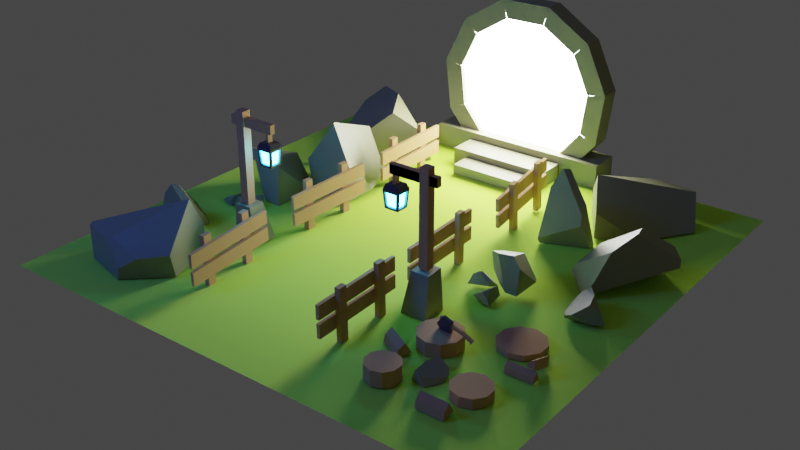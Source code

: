 # Source: portal.blend  (saved by Blender 3.6.11; exported with 4.5.12 LTS)
import bpy
from mathutils import Matrix  # noqa: F401  (used for matrix-valued properties, if any)

bpy.ops.wm.read_factory_settings(use_empty=True)
scene = bpy.context.scene
scene.name = 'Scene'

# ---- collections
col_others = bpy.data.collections.new('Others'); scene.collection.children.link(col_others)
col_fences = bpy.data.collections.new('Fences'); scene.collection.children.link(col_fences)
col_logs = bpy.data.collections.new('Logs'); scene.collection.children.link(col_logs)
col_floor = bpy.data.collections.new('Floor'); scene.collection.children.link(col_floor)
col_axe = bpy.data.collections.new('Axe'); scene.collection.children.link(col_axe)
col_polelights = bpy.data.collections.new('PoleLights'); scene.collection.children.link(col_polelights)
col_rocks = bpy.data.collections.new('Rocks'); scene.collection.children.link(col_rocks)
col_portal = bpy.data.collections.new('Portal'); scene.collection.children.link(col_portal)

# ---- materials (node trees are filled in below, after node groups)
mat_wood = bpy.data.materials.new('Wood')
mat_grass = bpy.data.materials.new('Grass')
mat_metal = bpy.data.materials.new('Metal')
mat_rock = bpy.data.materials.new('Rock')
mat_lampemissive = bpy.data.materials.new('LampEmissive')
mat_portal = bpy.data.materials.new('Portal')

# ---- material node trees
mat_wood.use_nodes = True; mat_wood.node_tree.nodes.clear()
_N = mat_wood.node_tree.nodes; _L = mat_wood.node_tree.links
n0 = _N.new('ShaderNodeBsdfPrincipled'); n0.name = 'Principled BSDF'; n0.location = (10, 300)
n0.distribution = 'GGX'
n0.subsurface_method = 'RANDOM_WALK_SKIN'
n0.inputs[0].default_value = (0.5173, 0.2885, 0.1016, 1.0)
n0.inputs[2].default_value = 1.0
n0.inputs[3].default_value = 1.45
n0.inputs[27].default_value = (0.0, 0.0, 0.0, 1.0)
n0.inputs[28].default_value = 1.0
n1 = _N.new('ShaderNodeOutputMaterial'); n1.name = 'Material Output'; n1.location = (300, 300)
_L.new(n0.outputs[0], n1.inputs[0])
n1.is_active_output = True
mat_grass.use_nodes = True; mat_grass.node_tree.nodes.clear()
_N = mat_grass.node_tree.nodes; _L = mat_grass.node_tree.links
n0 = _N.new('ShaderNodeBsdfPrincipled'); n0.name = 'Principled BSDF'; n0.location = (10, 300)
n0.distribution = 'GGX'
n0.subsurface_method = 'RANDOM_WALK_SKIN'
n0.inputs[0].default_value = (0.4814, 0.8412, 0.05408, 1.0)
n0.inputs[2].default_value = 1.0
n0.inputs[3].default_value = 1.45
n0.inputs[27].default_value = (0.0, 0.0, 0.0, 1.0)
n0.inputs[28].default_value = 1.0
n1 = _N.new('ShaderNodeOutputMaterial'); n1.name = 'Material Output'; n1.location = (300, 300)
_L.new(n0.outputs[0], n1.inputs[0])
n1.is_active_output = True
mat_metal.use_nodes = True; mat_metal.node_tree.nodes.clear()
_N = mat_metal.node_tree.nodes; _L = mat_metal.node_tree.links
n0 = _N.new('ShaderNodeBsdfPrincipled'); n0.name = 'Principled BSDF'; n0.location = (10, 300)
n0.distribution = 'GGX'
n0.subsurface_method = 'RANDOM_WALK_SKIN'
n0.inputs[0].default_value = (0.0578, 0.0578, 0.0578, 1.0)
n0.inputs[2].default_value = 0.1535
n0.inputs[3].default_value = 1.45
n0.inputs[27].default_value = (0.0, 0.0, 0.0, 1.0)
n0.inputs[28].default_value = 1.0
n1 = _N.new('ShaderNodeOutputMaterial'); n1.name = 'Material Output'; n1.location = (300, 300)
_L.new(n0.outputs[0], n1.inputs[0])
n1.is_active_output = True
mat_rock.use_nodes = True; mat_rock.node_tree.nodes.clear()
_N = mat_rock.node_tree.nodes; _L = mat_rock.node_tree.links
n0 = _N.new('ShaderNodeBsdfPrincipled'); n0.name = 'Principled BSDF'; n0.location = (10, 300)
n0.distribution = 'GGX'
n0.subsurface_method = 'RANDOM_WALK_SKIN'
n0.inputs[0].default_value = (0.2668, 0.2602, 0.1243, 1.0)
n0.inputs[3].default_value = 1.45
n0.inputs[27].default_value = (0.0, 0.0, 0.0, 1.0)
n0.inputs[28].default_value = 1.0
n1 = _N.new('ShaderNodeOutputMaterial'); n1.name = 'Material Output'; n1.location = (300, 300)
_L.new(n0.outputs[0], n1.inputs[0])
n1.is_active_output = True
mat_lampemissive.use_nodes = True; mat_lampemissive.node_tree.nodes.clear()
_N = mat_lampemissive.node_tree.nodes; _L = mat_lampemissive.node_tree.links
n0 = _N.new('ShaderNodeOutputMaterial'); n0.name = 'Material Output'; n0.location = (300, 300)
n1 = _N.new('ShaderNodeEmission'); n1.name = 'Emission'; n1.location = (10, 300)
n1.inputs[0].default_value = (0.02477, 0.3374, 1.0, 1.0)
n1.inputs[1].default_value = 80.0
_L.new(n1.outputs[0], n0.inputs[0])
n0.is_active_output = True
mat_portal.use_nodes = True; mat_portal.node_tree.nodes.clear()
_N = mat_portal.node_tree.nodes; _L = mat_portal.node_tree.links
n0 = _N.new('ShaderNodeOutputMaterial'); n0.name = 'Material Output'; n0.location = (300, 300)
n1 = _N.new('ShaderNodeEmission'); n1.name = 'Emission'; n1.location = (10, 300)
n1.inputs[1].default_value = 40.0
_L.new(n1.outputs[0], n0.inputs[0])
n0.is_active_output = True

# ---- world
world_world = bpy.data.worlds.new('World'); scene.world = world_world
world_world.use_nodes = True; world_world.node_tree.nodes.clear()
_N = world_world.node_tree.nodes; _L = world_world.node_tree.links
n0 = _N.new('ShaderNodeOutputWorld'); n0.name = 'World Output'; n0.location = (300, 300)
n1 = _N.new('ShaderNodeBackground'); n1.name = 'Background'; n1.location = (10, 300)
n1.inputs[0].default_value = (0.05088, 0.05088, 0.05088, 1.0)
_L.new(n1.outputs[0], n0.inputs[0])
n0.is_active_output = True
world_world.color = (0.05088, 0.05088, 0.05088)
world_world.use_sun_shadow = False
world_world.sun_shadow_jitter_overblur = 0.0

# ---- cameras
cam_camera = bpy.data.cameras.new('Camera')

# ---- lights
light_area = bpy.data.lights.new('Area', 'AREA')
light_area.color = (0.007856, 0.09509, 1.0)
light_area.transmission_factor = 0.0
light_area.energy = 267.0
light_area.shadow_maximum_resolution = 0.006
light_area.use_absolute_resolution = True
light_area.size = 1.758
light_area.size_y = 1.43

# ---- meshes
me_cube_025 = bpy.data.meshes.new('Cube.025')
me_cube_025.from_pydata([(-49.18, -47.56, 1.159), (-49.12, -48.27, -1.75), (-52.35, -44.74, 1.141), (-52.28, -45.45, -1.769), (-52.09, -47.65, 1.159), (-52.02, -48.36, -1.75), (-50.93, -27.95, 1.035), (-50.87, -28.66, -1.874), (-54.41, -1.338, -1.877), (-54.41, -1.545, 1.034), (-50.67, -30.86, 1.053), (-51.51, -1.443, -1.878), (-51.51, -1.65, 1.034), (-50.61, -31.56, -1.856), (-52.17, -8.544, -0.4043), (-52.15, -8.413, 0.3459), (-53.84, -28.04, 1.035), (-50.24, -8.614, -0.4044), (-50.22, -8.483, 0.3458), (-53.78, -28.75, -1.874), (-52.19, -8.712, -1.371), (-52.17, -8.581, -0.6211), (-53.58, -30.95, 1.053), (-50.26, -8.783, -1.371), (-50.24, -8.652, -0.6212), (-53.52, -31.66, -1.856), (-52.75, 15.03, -1.901), (-52.68, 15.53, 1.01), (-52.46, 17.93, -1.914), (-52.39, 18.44, 0.9968), (-49.85, 14.92, -1.901), (-49.77, 15.43, 1.01), (-49.55, 17.83, -1.914), (-49.48, 18.33, 0.9966), (-54.45, -1.673, -1.825), (-54.37, -1.165, 1.086), (-54.15, 1.232, -1.838), (-54.08, 1.74, 1.073), (-51.54, -1.779, -1.825), (-51.47, -1.271, 1.086), (-51.25, 1.126, -1.838), (-51.17, 1.634, 1.073), (-52.17, -8.544, -0.4043), (-52.15, -8.413, 0.3459), (-48.79, 24.73, -0.5556), (-48.77, 24.86, 0.1946), (-50.24, -8.614, -0.4044), (-50.22, -8.483, 0.3458), (-46.86, 24.66, -0.5557), (-46.84, 24.79, 0.1945), (-52.19, -8.712, -1.371), (-52.17, -8.581, -0.6211), (-48.82, 24.56, -1.523), (-48.8, 24.69, -0.7724), (-50.26, -8.783, -1.371), (-50.24, -8.652, -0.6212), (-46.89, 24.49, -1.523), (-46.87, 24.62, -0.7725), (-49.38, -45.36, -1.769), (-49.44, -44.65, 1.141), (-48.47, -54.93, -0.3179), (-48.49, -54.75, 0.4321), (-51.45, -21.65, -0.5284), (-51.46, -21.47, 0.2215), (-46.54, -54.87, -0.3179), (-49.51, -21.59, -0.5284), (-49.53, -21.41, 0.2215), (-48.45, -55.17, -1.285), (-48.47, -54.98, -0.5346), (-51.43, -21.89, -1.495), (-51.44, -21.71, -0.7452), (-46.52, -55.1, -1.285), (-49.49, -21.83, -1.495), (-49.51, -21.64, -0.7452), (-50.76, 43.22, 1.048), (-50.76, 43.22, -1.864), (-53.68, 46.13, 1.048), (-53.68, 46.13, -1.864), (-53.68, 43.22, 1.048), (-53.68, 43.22, -1.864), (-50.76, 62.87, 1.048), (-50.76, 62.87, -1.864), (-50.76, 59.96, 1.048), (-50.76, 59.96, -1.864), (-53.68, 62.87, 1.048), (-53.68, 62.87, -1.864), (-53.68, 59.96, 1.048), (-53.68, 59.96, -1.864), (-50.76, 46.13, -1.864), (-50.76, 46.13, 1.048), (-50.72, 36.2, -0.4749), (-50.72, 36.2, 0.2756), (-50.72, 69.55, -0.4749), (-50.72, 69.55, 0.2756), (-48.78, 36.2, -0.4749), (-48.78, 69.55, -0.4749), (-48.78, 69.55, 0.2756), (-50.72, 36.2, -1.442), (-50.72, 36.2, -0.6918), (-50.72, 69.55, -1.442), (-50.72, 69.55, -0.6918), (-48.78, 36.2, -1.442), (-48.78, 69.55, -1.442), (-48.78, 69.55, -0.6918), (38.81, 39.56, 1.165), (38.96, 38.19, -1.739), (38.5, 42.46, 1.129), (38.65, 41.09, -1.774), (34.27, 54.74, -1.943), (34.13, 56.11, 0.9605), (33.1, 65.27, -0.6789), (33.06, 65.63, 0.06946), (36.64, 32.09, -0.2717), (36.6, 32.44, 0.4767), (31.17, 65.2, -0.6789), (31.13, 65.55, 0.06946), (34.71, 32.01, -0.2717), (34.67, 32.37, 0.4767), (33.15, 64.82, -1.643), (33.11, 65.17, -0.8951), (36.69, 31.63, -1.236), (36.65, 31.99, -0.4879), (35.37, -7.88, -1.868), (31.22, 64.75, -1.643), (35.57, -7.918, 1.044), (31.18, 65.1, -0.8951), (33.82, 59.0, 0.925), (34.76, 31.56, -1.236), (33.97, 57.64, -1.978), (34.72, 31.91, -0.4879), (37.21, 11.82, -1.862), (37.03, 56.22, 0.9605), (37.41, 11.78, 1.049), (37.37, 8.905, -1.863), (37.18, 54.85, -1.943), (37.56, 8.867, 1.048), (36.73, 59.12, 0.925), (36.87, 57.75, -1.978), (35.91, 39.45, 1.165), (36.05, 38.08, -1.739), (33.83, -14.61, -0.6967), (34.3, 11.76, -1.861), (33.78, -14.6, -1.447), (34.5, 11.72, 1.051), (32.01, 18.72, -0.6843), (31.96, 18.73, -1.435), (35.77, -14.57, -0.6979), (35.72, -14.56, -1.448), (33.95, 18.76, -0.6855), (33.9, 18.77, -1.436), (33.9, -14.62, 0.2706), (33.85, -14.61, -0.4799), (32.08, 18.71, 0.283), (32.03, 18.72, -0.4675), (35.83, -14.59, 0.2694), (35.78, -14.58, -0.481), (34.01, 18.75, 0.2818), (33.96, 18.76, -0.4687), (34.65, 8.81, 1.05), (34.46, 8.848, -1.862), (38.12, -4.913, -1.869), (38.32, -4.951, 1.043), (38.28, -7.823, -1.87), (38.48, -7.861, 1.042), (34.93, -27.8, 1.012), (34.93, -28.21, -1.899), (37.84, -30.71, 1.022), (37.84, -31.12, -1.889), (37.84, -27.8, 1.012), (37.84, -28.21, -1.899), (34.93, -47.45, 1.083), (34.93, -47.86, -1.828), (34.93, -44.54, 1.073), (34.93, -44.95, -1.838), (37.84, -47.45, 1.083), (37.84, -47.86, -1.828), (37.84, -44.54, 1.073), (37.84, -44.95, -1.838), (34.93, -31.12, -1.889), (34.93, -30.71, 1.022), (34.88, -21.0, -0.5362), (34.88, -54.34, -0.4143), (34.88, -54.23, 0.336), (32.94, -21.0, -0.5362), (32.94, -20.89, 0.2141), (32.94, -54.34, -0.4143), (32.94, -54.23, 0.336), (34.88, -21.14, -1.503), (34.88, -54.48, -1.381), (34.88, -54.37, -0.6311), (32.94, -21.14, -1.503), (32.94, -21.03, -0.7531), (32.94, -54.48, -1.381), (32.94, -54.37, -0.6311), (35.21, -4.97, -1.867), (35.41, -5.008, 1.045), (35.74, 40.98, -1.774), (35.6, 42.35, 1.129), (-48.93, 36.2, 0.2638), (-48.78, 36.2, -0.6919), (-46.52, -55.1, -0.5291), (-46.54, -54.87, 0.4261), (34.88, -21.14, -0.7593), (34.88, -21.0, 0.193)], [], [(69, 72, 71, 67), (69, 70, 73, 72), (67, 68, 70, 69), (62, 65, 64, 60), (62, 63, 66, 65), (60, 61, 63, 62), (3, 58, 1, 5), (11, 12, 9, 8), (58, 59, 0, 1), (3, 2, 59, 58), (5, 4, 2, 3), (17, 18, 15, 14), (19, 7, 13, 25), (13, 10, 22, 25), (7, 6, 10, 13), (19, 16, 6, 7), (23, 24, 21, 20), (25, 22, 16, 19), (26, 27, 29, 28), (28, 29, 33, 32), (32, 33, 31, 30), (30, 31, 27, 26), (28, 32, 30, 26), (34, 35, 37, 36), (36, 37, 41, 40), (40, 41, 39, 38), (36, 40, 38, 34), (42, 43, 45, 44), (44, 45, 49, 48), (48, 49, 47, 46), (44, 48, 46, 42), (50, 51, 53, 52), (52, 53, 57, 56), (56, 57, 55, 54), (52, 56, 54, 50), (99, 102, 101, 97), (99, 100, 103, 102), (97, 98, 100, 99), (92, 95, 94, 90), (92, 93, 96, 95), (90, 91, 93, 92), (77, 88, 75, 79), (88, 89, 74, 75), (77, 76, 89, 88), (79, 78, 76, 77), (85, 81, 83, 87), (83, 82, 86, 87), (81, 80, 82, 83), (85, 84, 80, 81), (87, 86, 84, 85), (157, 156, 154, 155), (159, 158, 143, 141), (133, 159, 141, 130), (155, 154, 150, 151), (155, 151, 153, 157), (160, 161, 163, 162), (194, 195, 161, 160), (110, 111, 113, 112), (108, 109, 126, 128), (147, 142, 145, 149), (151, 150, 152, 153), (147, 146, 140, 142), (149, 148, 146, 147), (142, 140, 144, 145), (162, 122, 194, 160), (130, 132, 135, 133), (133, 135, 158, 159), (188, 192, 190, 187), (192, 193, 191, 190), (188, 189, 193, 192), (181, 185, 183, 180), (185, 186, 184, 183), (181, 182, 186, 185), (167, 178, 165, 169), (178, 179, 164, 165), (167, 166, 179, 178), (169, 168, 166, 167), (175, 171, 173, 177), (173, 172, 176, 177), (171, 170, 172, 173), (175, 174, 170, 171), (177, 176, 174, 175), (162, 163, 124, 122), (122, 124, 195, 194), (134, 108, 128, 137), (112, 113, 117, 116), (112, 116, 114, 110), (107, 106, 104, 105), (196, 197, 106, 107), (120, 127, 123, 118), (116, 117, 115, 114), (120, 121, 129, 127), (118, 119, 121, 120), (127, 129, 125, 123), (105, 139, 196, 107), (137, 136, 131, 134), (134, 131, 109, 108), (105, 104, 138, 139), (139, 138, 197, 196), (5, 1, 0, 4), (79, 75, 74, 78), (94, 95, 96, 198), (90, 94, 198, 91), (101, 102, 103, 199), (97, 101, 199, 98), (71, 72, 73, 200), (67, 71, 200, 68), (64, 65, 66, 201), (60, 64, 201, 61), (202, 189, 188, 187), (180, 203, 182, 181)])
_uv = me_cube_025.uv_layers.new(name='UVMap')
_uv.uv.foreach_set('vector', [0.125, 0.5, 0.375, 0.5, 0.375, 0.75, 0.125, 0.75, 0.375, 0.25, 0.625, 0.25, 0.625, 0.5, 0.375, 0.5, 0.375, 0.0, 0.625, 0.0, 0.625, 0.25, 0.375, 0.25, 0.125, 0.5, 0.375, 0.5, 0.375, 0.75, 0.125, 0.75, 0.375, 0.25, 0.625, 0.25, 0.625, 0.5, 0.375, 0.5, 0.375, 0.0, 0.625, 0.0, 0.625, 0.25, 0.375, 0.25, 0.125, 0.5, 0.375, 0.5, 0.375, 0.75, 0.125, 0.75, 0.375, 0.75, 0.625, 0.75, 0.625, 1.0, 0.375, 1.0, 0.375, 0.5, 0.625, 0.5, 0.625, 0.75, 0.375, 0.75, 0.375, 0.25, 0.625, 0.25, 0.625, 0.5, 0.375, 0.5, 0.375, 0.0, 0.625, 0.0, 0.625, 0.25, 0.375, 0.25, 0.375, 0.75, 0.625, 0.75, 0.625, 1.0, 0.375, 1.0, 0.125, 0.5, 0.375, 0.5, 0.375, 0.75, 0.125, 0.75, 0.375, 0.75, 0.625, 0.75, 0.625, 1.0, 0.375, 1.0, 0.375, 0.5, 0.625, 0.5, 0.625, 0.75, 0.375, 0.75, 0.375, 0.25, 0.625, 0.25, 0.625, 0.5, 0.375, 0.5, 0.375, 0.75, 0.625, 0.75, 0.625, 1.0, 0.375, 1.0, 0.375, 0.0, 0.625, 0.0, 0.625, 0.25, 0.375, 0.25, 0.375, 0.0, 0.625, 0.0, 0.625, 0.25, 0.375, 0.25, 0.375, 0.25, 0.625, 0.25, 0.625, 0.5, 0.375, 0.5, 0.375, 0.5, 0.625, 0.5, 0.625, 0.75, 0.375, 0.75, 0.375, 0.75, 0.625, 0.75, 0.625, 1.0, 0.375, 1.0, 0.125, 0.5, 0.375, 0.5, 0.375, 0.75, 0.125, 0.75, 0.375, 0.0, 0.625, 0.0, 0.625, 0.25, 0.375, 0.25, 0.375, 0.25, 0.625, 0.25, 0.625, 0.5, 0.375, 0.5, 0.375, 0.5, 0.625, 0.5, 0.625, 0.75, 0.375, 0.75, 0.125, 0.5, 0.375, 0.5, 0.375, 0.75, 0.125, 0.75, 0.375, 0.0, 0.625, 0.0, 0.625, 0.25, 0.375, 0.25, 0.375, 0.25, 0.625, 0.25, 0.625, 0.5, 0.375, 0.5, 0.375, 0.5, 0.625, 0.5, 0.625, 0.75, 0.375, 0.75, 0.125, 0.5, 0.375, 0.5, 0.375, 0.75, 0.125, 0.75, 0.375, 0.0, 0.625, 0.0, 0.625, 0.25, 0.375, 0.25, 0.375, 0.25, 0.625, 0.25, 0.625, 0.5, 0.375, 0.5, 0.375, 0.5, 0.625, 0.5, 0.625, 0.75, 0.375, 0.75, 0.125, 0.5, 0.375, 0.5, 0.375, 0.75, 0.125, 0.75, 0.125, 0.5, 0.375, 0.5, 0.375, 0.75, 0.125, 0.75, 0.375, 0.25, 0.625, 0.25, 0.625, 0.5, 0.375, 0.5, 0.375, 0.0, 0.625, 0.0, 0.625, 0.25, 0.375, 0.25, 0.125, 0.5, 0.375, 0.5, 0.375, 0.75, 0.125, 0.75, 0.375, 0.25, 0.625, 0.25, 0.625, 0.5, 0.375, 0.5, 0.375, 0.0, 0.625, 0.0, 0.625, 0.25, 0.375, 0.25, 0.125, 0.5, 0.375, 0.5, 0.375, 0.75, 0.125, 0.75, 0.375, 0.5, 0.625, 0.5, 0.625, 0.75, 0.375, 0.75, 0.375, 0.25, 0.625, 0.25, 0.625, 0.5, 0.375, 0.5, 0.375, 0.0, 0.625, 0.0, 0.625, 0.25, 0.375, 0.25, 0.125, 0.5, 0.375, 0.5, 0.375, 0.75, 0.125, 0.75, 0.375, 0.75, 0.625, 0.75, 0.625, 1.0, 0.375, 1.0, 0.375, 0.5, 0.625, 0.5, 0.625, 0.75, 0.375, 0.75, 0.375, 0.25, 0.625, 0.25, 0.625, 0.5, 0.375, 0.5, 0.375, 0.0, 0.625, 0.0, 0.625, 0.25, 0.375, 0.25, 0.375, 0.0, 0.625, 0.0, 0.625, 0.25, 0.375, 0.25, 0.375, 0.5, 0.625, 0.5, 0.625, 0.75, 0.375, 0.75, 0.125, 0.5, 0.375, 0.5, 0.375, 0.75, 0.125, 0.75, 0.375, 0.25, 0.625, 0.25, 0.625, 0.5, 0.375, 0.5, 0.125, 0.5, 0.375, 0.5, 0.375, 0.75, 0.125, 0.75, 0.375, 0.0, 0.625, 0.0, 0.625, 0.25, 0.375, 0.25, 0.375, 0.75, 0.625, 0.75, 0.625, 1.0, 0.375, 1.0, 0.375, 0.0, 0.625, 0.0, 0.625, 0.25, 0.375, 0.25, 0.375, 0.5, 0.625, 0.5, 0.625, 0.75, 0.375, 0.75, 0.125, 0.5, 0.375, 0.5, 0.375, 0.75, 0.125, 0.75, 0.375, 0.5, 0.625, 0.5, 0.625, 0.75, 0.375, 0.75, 0.375, 0.25, 0.625, 0.25, 0.625, 0.5, 0.375, 0.5, 0.375, 0.0, 0.625, 0.0, 0.625, 0.25, 0.375, 0.25, 0.375, 0.5, 0.625, 0.5, 0.625, 0.75, 0.375, 0.75, 0.125, 0.5, 0.375, 0.5, 0.375, 0.75, 0.125, 0.75, 0.375, 0.0, 0.625, 0.0, 0.625, 0.25, 0.375, 0.25, 0.375, 0.25, 0.625, 0.25, 0.625, 0.5, 0.375, 0.5, 0.125, 0.5, 0.375, 0.5, 0.375, 0.75, 0.125, 0.75, 0.375, 0.5, 0.625, 0.5, 0.625, 0.75, 0.375, 0.75, 0.375, 0.25, 0.625, 0.25, 0.625, 0.5, 0.375, 0.5, 0.125, 0.5, 0.375, 0.5, 0.375, 0.75, 0.125, 0.75, 0.375, 0.5, 0.625, 0.5, 0.625, 0.75, 0.375, 0.75, 0.375, 0.25, 0.625, 0.25, 0.625, 0.5, 0.375, 0.5, 0.125, 0.5, 0.375, 0.5, 0.375, 0.75, 0.125, 0.75, 0.375, 0.5, 0.625, 0.5, 0.625, 0.75, 0.375, 0.75, 0.375, 0.25, 0.625, 0.25, 0.625, 0.5, 0.375, 0.5, 0.375, 0.0, 0.625, 0.0, 0.625, 0.25, 0.375, 0.25, 0.125, 0.5, 0.375, 0.5, 0.375, 0.75, 0.125, 0.75, 0.375, 0.75, 0.625, 0.75, 0.625, 1.0, 0.375, 1.0, 0.375, 0.5, 0.625, 0.5, 0.625, 0.75, 0.375, 0.75, 0.375, 0.25, 0.625, 0.25, 0.625, 0.5, 0.375, 0.5, 0.375, 0.0, 0.625, 0.0, 0.625, 0.25, 0.375, 0.25, 0.375, 0.25, 0.625, 0.25, 0.625, 0.5, 0.375, 0.5, 0.375, 0.5, 0.625, 0.5, 0.625, 0.75, 0.375, 0.75, 0.125, 0.5, 0.375, 0.5, 0.375, 0.75, 0.125, 0.75, 0.375, 0.25, 0.625, 0.25, 0.625, 0.5, 0.375, 0.5, 0.125, 0.5, 0.375, 0.5, 0.375, 0.75, 0.125, 0.75, 0.375, 0.0, 0.625, 0.0, 0.625, 0.25, 0.375, 0.25, 0.375, 0.75, 0.625, 0.75, 0.625, 1.0, 0.375, 1.0, 0.125, 0.5, 0.375, 0.5, 0.375, 0.75, 0.125, 0.75, 0.375, 0.5, 0.625, 0.5, 0.625, 0.75, 0.375, 0.75, 0.375, 0.25, 0.625, 0.25, 0.625, 0.5, 0.375, 0.5, 0.375, 0.0, 0.625, 0.0, 0.625, 0.25, 0.375, 0.25, 0.375, 0.5, 0.625, 0.5, 0.625, 0.75, 0.375, 0.75, 0.125, 0.5, 0.375, 0.5, 0.375, 0.75, 0.125, 0.75, 0.375, 0.0, 0.625, 0.0, 0.625, 0.25, 0.375, 0.25, 0.375, 0.25, 0.625, 0.25, 0.625, 0.5, 0.375, 0.5, 0.375, 0.25, 0.625, 0.25, 0.625, 0.5, 0.375, 0.5, 0.375, 0.5, 0.625, 0.5, 0.625, 0.75, 0.375, 0.75, 0.125, 0.75, 0.375, 0.75, 0.625, 0.75, 0.625, 0.0, 0.375, 0.0, 0.375, 0.75, 0.625, 0.75, 0.625, 0.0, 0.375, 0.75, 0.375, 0.5, 0.625, 0.5, 0.0, 0.0, 0.125, 0.75, 0.375, 0.75, 0.0, 0.0, 0.625, 0.0, 0.375, 0.75, 0.375, 0.5, 0.625, 0.5, 0.0, 0.0, 0.125, 0.75, 0.375, 0.75, 0.0, 0.0, 0.625, 0.0, 0.375, 0.75, 0.375, 0.5, 0.625, 0.5, 0.0, 0.0, 0.125, 0.75, 0.375, 0.75, 0.0, 0.0, 0.625, 0.0, 0.375, 0.75, 0.375, 0.5, 0.625, 0.5, 0.0, 0.0, 0.125, 0.75, 0.375, 0.75, 0.0, 0.0, 0.625, 0.0, 0.0, 0.0, 0.625, 0.25, 0.125, 0.5, 0.125, 0.75, 0.125, 0.75, 0.0, 0.0, 0.625, 0.25, 0.125, 0.5])
me_cube_025.materials.append(mat_wood)
me_cube_025.update()
me_cylinder = bpy.data.meshes.new('Cylinder')
me_cylinder.from_pydata([(0.3136, 0.7699, -0.4951), (0.3136, 0.7699, -1.246), (1.0, 0.5469, -0.4951), (1.0, 0.5469, -1.246), (1.424, -0.03693, -0.4951), (1.424, -0.03693, -1.246), (1.424, -0.7586, -0.4951), (1.424, -0.7586, -1.246), (1.0, -1.342, -0.4951), (1.0, -1.342, -1.246), (0.3136, -1.565, -0.4951), (0.3136, -1.565, -1.246), (-0.3727, -1.342, -0.4951), (-0.3727, -1.342, -1.246), (-0.7969, -0.7586, -0.4951), (-0.7969, -0.7586, -1.246), (-0.7969, -0.03693, -0.4951), (-0.7969, -0.03693, -1.246), (-0.3727, 0.5469, -0.4951), (-0.3727, 0.5469, -1.246), (-3.055, 3.012, -0.7057), (-3.055, 3.012, -1.232), (-2.462, 2.819, -0.7057), (-2.462, 2.819, -1.232), (-2.095, 2.315, -0.7057), (-2.095, 2.315, -1.232), (-2.095, 1.691, -0.7057), (-2.095, 1.691, -1.232), (-2.462, 1.186, -0.7057), (-2.462, 1.186, -1.232), (-3.055, 0.9936, -0.7057), (-3.055, 0.9936, -1.232), (-3.648, 1.186, -0.7057), (-3.648, 1.186, -1.232), (-4.015, 1.691, -0.7057), (-4.015, 1.691, -1.232), (-4.015, 2.315, -0.7057), (-4.015, 2.315, -1.232), (-3.648, 2.819, -0.7057), (-3.648, 2.819, -1.232), (0.7677, 4.154, -0.3748), (0.7677, 4.154, -1.192), (1.292, 3.984, -0.3748), (1.292, 3.984, -1.192), (1.617, 3.537, -0.3748), (1.617, 3.537, -1.192), (1.617, 2.985, -0.3748), (1.617, 2.985, -1.192), (1.292, 2.539, -0.3748), (1.292, 2.539, -1.192), (0.7677, 2.368, -0.3748), (0.7677, 2.368, -1.192), (0.2429, 2.539, -0.3748), (0.2429, 2.539, -1.192), (-0.08139, 2.985, -0.3748), (-0.08139, 2.985, -1.192), (-0.08139, 3.537, -0.3748), (-0.08139, 3.537, -1.192), (0.2429, 3.984, -0.3748), (0.2429, 3.984, -1.192), (-2.736, -1.287, -0.9024), (-2.736, -1.287, -1.204), (-2.004, -1.524, -0.9024), (-2.004, -1.524, -1.204), (-1.552, -2.146, -0.9024), (-1.552, -2.146, -1.204), (-1.552, -2.915, -0.9024), (-1.552, -2.915, -1.204), (-2.004, -3.537, -0.9024), (-2.004, -3.537, -1.204), (-2.736, -3.775, -0.9024), (-2.736, -3.775, -1.204), (-3.467, -3.537, -0.9024), (-3.467, -3.537, -1.204), (-3.919, -2.915, -0.9024), (-3.919, -2.915, -1.204), (-3.919, -2.146, -0.9024), (-3.919, -2.146, -1.204), (-3.467, -1.524, -0.9024), (-3.467, -1.524, -1.204)], [], [(0, 2, 3, 1), (2, 4, 5, 3), (4, 6, 7, 5), (6, 8, 9, 7), (8, 10, 11, 9), (10, 12, 13, 11), (12, 14, 15, 13), (14, 16, 17, 15), (16, 18, 19, 17), (18, 0, 1, 19), (0, 18, 16, 14, 12, 10, 8, 6, 4, 2), (20, 22, 23, 21), (22, 24, 25, 23), (24, 26, 27, 25), (26, 28, 29, 27), (28, 30, 31, 29), (30, 32, 33, 31), (32, 34, 35, 33), (34, 36, 37, 35), (36, 38, 39, 37), (38, 20, 21, 39), (20, 38, 36, 34, 32, 30, 28, 26, 24, 22), (40, 42, 43, 41), (42, 44, 45, 43), (44, 46, 47, 45), (46, 48, 49, 47), (48, 50, 51, 49), (50, 52, 53, 51), (52, 54, 55, 53), (54, 56, 57, 55), (56, 58, 59, 57), (58, 40, 41, 59), (40, 58, 56, 54, 52, 50, 48, 46, 44, 42), (60, 62, 63, 61), (62, 64, 65, 63), (64, 66, 67, 65), (66, 68, 69, 67), (68, 70, 71, 69), (70, 72, 73, 71), (72, 74, 75, 73), (74, 76, 77, 75), (76, 78, 79, 77), (78, 60, 61, 79), (60, 78, 76, 74, 72, 70, 68, 66, 64, 62)])
_uv = me_cylinder.uv_layers.new(name='UVMap')
_uv.uv.foreach_set('vector', [1.0, 0.5, 0.9, 0.5, 0.9, 1.0, 1.0, 1.0, 0.9, 0.5, 0.8, 0.5, 0.8, 1.0, 0.9, 1.0, 0.8, 0.5, 0.7, 0.5, 0.7, 1.0, 0.8, 1.0, 0.7, 0.5, 0.6, 0.5, 0.6, 1.0, 0.7, 1.0, 0.6, 0.5, 0.5, 0.5, 0.5, 1.0, 0.6, 1.0, 0.5, 0.5, 0.4, 0.5, 0.4, 1.0, 0.5, 1.0, 0.4, 0.5, 0.3, 0.5, 0.3, 1.0, 0.4, 1.0, 0.3, 0.5, 0.2, 0.5, 0.2, 1.0, 0.3, 1.0, 0.2, 0.5, 0.1, 0.5, 0.1, 1.0, 0.2, 1.0, 0.1, 0.5, -7.451e-08, 0.5, -7.451e-08, 1.0, 0.1, 1.0, 0.75, 0.49, 0.6089, 0.4442, 0.5217, 0.3242, 0.5217, 0.1758, 0.6089, 0.05584, 0.75, 0.01, 0.8911, 0.05584, 0.9783, 0.1758, 0.9783, 0.3242, 0.8911, 0.4442, 1.0, 0.5, 0.9, 0.5, 0.9, 1.0, 1.0, 1.0, 0.9, 0.5, 0.8, 0.5, 0.8, 1.0, 0.9, 1.0, 0.8, 0.5, 0.7, 0.5, 0.7, 1.0, 0.8, 1.0, 0.7, 0.5, 0.6, 0.5, 0.6, 1.0, 0.7, 1.0, 0.6, 0.5, 0.5, 0.5, 0.5, 1.0, 0.6, 1.0, 0.5, 0.5, 0.4, 0.5, 0.4, 1.0, 0.5, 1.0, 0.4, 0.5, 0.3, 0.5, 0.3, 1.0, 0.4, 1.0, 0.3, 0.5, 0.2, 0.5, 0.2, 1.0, 0.3, 1.0, 0.2, 0.5, 0.1, 0.5, 0.1, 1.0, 0.2, 1.0, 0.1, 0.5, -7.451e-08, 0.5, -7.451e-08, 1.0, 0.1, 1.0, 0.75, 0.49, 0.6089, 0.4442, 0.5217, 0.3242, 0.5217, 0.1758, 0.6089, 0.05584, 0.75, 0.01, 0.8911, 0.05584, 0.9783, 0.1758, 0.9783, 0.3242, 0.8911, 0.4442, 1.0, 0.5, 0.9, 0.5, 0.9, 1.0, 1.0, 1.0, 0.9, 0.5, 0.8, 0.5, 0.8, 1.0, 0.9, 1.0, 0.8, 0.5, 0.7, 0.5, 0.7, 1.0, 0.8, 1.0, 0.7, 0.5, 0.6, 0.5, 0.6, 1.0, 0.7, 1.0, 0.6, 0.5, 0.5, 0.5, 0.5, 1.0, 0.6, 1.0, 0.5, 0.5, 0.4, 0.5, 0.4, 1.0, 0.5, 1.0, 0.4, 0.5, 0.3, 0.5, 0.3, 1.0, 0.4, 1.0, 0.3, 0.5, 0.2, 0.5, 0.2, 1.0, 0.3, 1.0, 0.2, 0.5, 0.1, 0.5, 0.1, 1.0, 0.2, 1.0, 0.1, 0.5, -7.451e-08, 0.5, -7.451e-08, 1.0, 0.1, 1.0, 0.75, 0.49, 0.6089, 0.4442, 0.5217, 0.3242, 0.5217, 0.1758, 0.6089, 0.05584, 0.75, 0.01, 0.8911, 0.05584, 0.9783, 0.1758, 0.9783, 0.3242, 0.8911, 0.4442, 1.0, 0.5, 0.9, 0.5, 0.9, 1.0, 1.0, 1.0, 0.9, 0.5, 0.8, 0.5, 0.8, 1.0, 0.9, 1.0, 0.8, 0.5, 0.7, 0.5, 0.7, 1.0, 0.8, 1.0, 0.7, 0.5, 0.6, 0.5, 0.6, 1.0, 0.7, 1.0, 0.6, 0.5, 0.5, 0.5, 0.5, 1.0, 0.6, 1.0, 0.5, 0.5, 0.4, 0.5, 0.4, 1.0, 0.5, 1.0, 0.4, 0.5, 0.3, 0.5, 0.3, 1.0, 0.4, 1.0, 0.3, 0.5, 0.2, 0.5, 0.2, 1.0, 0.3, 1.0, 0.2, 0.5, 0.1, 0.5, 0.1, 1.0, 0.2, 1.0, 0.1, 0.5, -7.451e-08, 0.5, -7.451e-08, 1.0, 0.1, 1.0, 0.75, 0.49, 0.6089, 0.4442, 0.5217, 0.3242, 0.5217, 0.1758, 0.6089, 0.05584, 0.75, 0.01, 0.8911, 0.05584, 0.9783, 0.1758, 0.9783, 0.3242, 0.8911, 0.4442])
me_cylinder.materials.append(mat_wood)
me_cylinder.update()
me_cylinder_001 = bpy.data.meshes.new('Cylinder.001')
me_cylinder_001.from_pydata([(-1.733, 0.9385, -1.989), (-1.522, 0.9372, -1.988), (-1.651, 0.7947, -1.974), (-1.662, 0.9751, -1.907), (-1.668, 0.7851, -1.937), (-1.68, 0.9655, -1.87), (-1.702, 0.779, -1.919), (-1.713, 0.9594, -1.852), (-0.9566, 1.189, -1.985), (-0.7745, 1.091, -1.984), (-0.9358, 1.229, -1.901), (-0.7536, 1.13, -1.9), (-0.9131, 1.27, -1.94), (-0.731, 1.172, -1.939), (-1.733, 0.9674, -1.927), (-1.522, 0.9661, -1.926), (-1.733, 0.9981, -1.956), (-1.521, 0.9968, -1.955), (-1.732, 1.006, -1.997), (-1.521, 1.005, -1.996), (-0.907, 1.281, -1.996), (-0.7249, 1.183, -1.996), (-1.721, 0.9745, -1.921), (-1.71, 0.7941, -1.988), (-1.309, 1.63, -1.996), (-1.516, 1.632, -1.996), (-1.31, 1.618, -1.939), (-1.516, 1.62, -1.94), (-1.31, 1.57, -1.9), (-1.517, 1.572, -1.901), (-1.31, 1.526, -1.984), (-1.517, 1.528, -1.985)], [], [(29, 28, 26, 27), (31, 27, 25), (30, 24, 26), (27, 26, 24, 25), (29, 31, 30, 28), (23, 2, 4), (22, 5, 3), (2, 3, 5, 4), (23, 4, 6), (22, 7, 5), (4, 5, 7, 6), (6, 7, 22, 23), (8, 10, 12), (9, 13, 11), (10, 8, 9, 11), (0, 14, 16), (1, 17, 15), (14, 15, 17, 16), (0, 16, 18), (1, 19, 17), (16, 17, 19, 18), (12, 13, 21, 20), (9, 21, 13), (8, 12, 20), (10, 11, 13, 12), (14, 0, 1, 15), (30, 26, 28), (31, 29, 27)])
_uv = me_cylinder_001.uv_layers.new(name='UVMap')
_uv.uv.foreach_set('vector', [0.4, 0.5, 0.4, 1.0, 0.3, 1.0, 0.3, 0.5, 0.75, 0.25, 0.5217, 0.1758, 0.5217, 0.3242, 0.25, 0.25, 0.02175, 0.3242, 0.02175, 0.1758, 0.3, 0.5, 0.3, 1.0, 0.2, 1.0, 0.2, 0.5, 0.4, 0.5, 0.75, 0.25, 0.25, 0.25, 0.4, 1.0, 0.75, 0.25, 0.6089, 0.05584, 0.5217, 0.1758, 0.25, 0.25, 0.02175, 0.1758, 0.1089, 0.05584, 0.4, 0.5, 0.4, 1.0, 0.3, 1.0, 0.3, 0.5, 0.75, 0.25, 0.5217, 0.1758, 0.5217, 0.3242, 0.25, 0.25, 0.02175, 0.3242, 0.02175, 0.1758, 0.3, 0.5, 0.3, 1.0, 0.2, 1.0, 0.2, 0.5, 0.2, 0.5, 0.2, 1.0, 0.25, 0.25, 0.75, 0.25, 0.75, 0.25, 0.6089, 0.05584, 0.5217, 0.1758, 0.25, 0.25, 0.02175, 0.1758, 0.1089, 0.05584, 0.4, 0.5, 0.75, 0.25, 0.25, 0.25, 0.4, 1.0, 0.75, 0.25, 0.6089, 0.05584, 0.5217, 0.1758, 0.25, 0.25, 0.02175, 0.1758, 0.1089, 0.05584, 0.4, 0.5, 0.4, 1.0, 0.3, 1.0, 0.3, 0.5, 0.75, 0.25, 0.5217, 0.1758, 0.5217, 0.3242, 0.25, 0.25, 0.02175, 0.3242, 0.02175, 0.1758, 0.3, 0.5, 0.3, 1.0, 0.2, 1.0, 0.2, 0.5, 0.3, 0.5, 0.3, 1.0, 0.2, 1.0, 0.2, 0.5, 0.25, 0.25, 0.02175, 0.3242, 0.02175, 0.1758, 0.75, 0.25, 0.5217, 0.1758, 0.5217, 0.3242, 0.4, 0.5, 0.4, 1.0, 0.3, 1.0, 0.3, 0.5, 0.4, 0.5, 0.75, 0.25, 0.25, 0.25, 0.4, 1.0, 0.25, 0.25, 0.02175, 0.1758, 0.1089, 0.05584, 0.75, 0.25, 0.6089, 0.05584, 0.5217, 0.1758])
me_cylinder_001.materials.append(mat_wood)
me_cylinder_001.update()
me_plane = bpy.data.meshes.new('Plane')
me_plane.from_pydata([(-1.0, -1.0, 0.0), (1.0, -1.0, 0.0), (-1.0, 1.0, 0.0), (1.0, 1.0, 0.0)], [], [(0, 2, 3, 1)])
_uv = me_plane.uv_layers.new(name='UVMap')
_uv.uv.foreach_set('vector', [0.0, 0.0, 0.0, 1.0, 1.0, 1.0, 1.0, 0.0])
me_plane.materials.append(mat_grass)
me_plane.update()
me_cube = bpy.data.meshes.new('Cube')
me_cube.from_pydata([(-0.8952, -0.8767, -0.1534), (-0.6074, -0.5897, 1.0), (-0.8952, 0.8767, -0.1534), (-0.6074, 0.5897, 1.0), (0.8952, -0.8767, -0.1534), (0.6074, -0.5897, 1.0), (0.8952, 0.8767, -0.1534), (0.6074, 0.5897, 1.0), (0.4476, 0.8767, -0.3642), (0.0, 0.8767, -0.4664), (-0.4476, 0.8767, -0.3642), (-0.3037, 0.5897, 1.0), (0.0, 0.5897, 1.0), (0.3037, 0.5897, 1.0), (-0.4476, -0.8767, -0.3642), (0.0, -0.8767, -0.4664), (0.4476, -0.8767, -0.3642), (0.3037, -0.5897, 1.0), (0.0, -0.5897, 1.0), (-0.3037, -0.5897, 1.0), (-1.0, 0.0, -0.5732), (-0.6074, 0.0, 1.0), (1.0, 0.0, -0.5732), (0.6074, 0.0, 1.0), (0.3037, 0.0, 1.0), (0.0, 0.0, 1.0), (-0.3037, 0.0, 1.0), (-0.5, 0.0, -0.8606), (0.0, 0.0, -1.0), (0.5, 0.0, -0.8606)], [], [(20, 21, 3, 2), (8, 13, 7, 6), (22, 23, 5, 4), (14, 19, 1, 0), (29, 22, 4, 16), (26, 21, 1, 19), (23, 24, 17, 5), (24, 25, 18, 17), (25, 26, 19, 18), (20, 27, 14, 0), (27, 28, 15, 14), (28, 29, 16, 15), (4, 5, 17, 16), (16, 17, 18, 15), (15, 18, 19, 14), (2, 3, 11, 10), (10, 11, 12, 9), (9, 12, 13, 8), (9, 8, 29, 28), (10, 9, 28, 27), (2, 10, 27, 20), (12, 11, 26, 25), (13, 12, 25, 24), (7, 13, 24, 23), (11, 3, 21, 26), (8, 6, 22, 29), (6, 7, 23, 22), (0, 1, 21, 20)])
_uv = me_cube.uv_layers.new(name='UVMap')
_uv.uv.foreach_set('vector', [0.375, 0.125, 0.625, 0.125, 0.625, 0.25, 0.4417, 0.2346, 0.4416, 0.4376, 0.625, 0.4375, 0.625, 0.5, 0.4417, 0.5154, 0.375, 0.625, 0.625, 0.625, 0.625, 0.75, 0.4417, 0.7346, 0.4416, 0.9376, 0.625, 0.9375, 0.625, 1.0, 0.4426, 1.001, 0.3125, 0.625, 0.375, 0.625, 0.4417, 0.7346, 0.3284, 0.7346, 0.8125, 0.625, 0.875, 0.625, 0.875, 0.75, 0.8125, 0.75, 0.625, 0.625, 0.6875, 0.625, 0.6875, 0.75, 0.625, 0.75, 0.6875, 0.625, 0.75, 0.625, 0.75, 0.75, 0.6875, 0.75, 0.75, 0.625, 0.8125, 0.625, 0.8125, 0.75, 0.75, 0.75, 0.125, 0.625, 0.1875, 0.625, 0.1716, 0.7346, 0.1122, 0.7346, 0.1875, 0.625, 0.25, 0.625, 0.25, 0.7346, 0.1716, 0.7346, 0.25, 0.625, 0.3125, 0.625, 0.3284, 0.7346, 0.25, 0.7346, 0.4417, 0.7346, 0.625, 0.75, 0.625, 0.8125, 0.4416, 0.8124, 0.4416, 0.8124, 0.625, 0.8125, 0.625, 0.875, 0.4413, 0.875, 0.4413, 0.875, 0.625, 0.875, 0.625, 0.9375, 0.4416, 0.9376, 0.4417, 0.2346, 0.625, 0.25, 0.625, 0.3125, 0.4416, 0.3124, 0.4416, 0.3124, 0.625, 0.3125, 0.625, 0.375, 0.4413, 0.375, 0.4413, 0.375, 0.625, 0.375, 0.625, 0.4375, 0.4416, 0.4376, 0.25, 0.5154, 0.3284, 0.5154, 0.3125, 0.625, 0.25, 0.625, 0.1716, 0.5154, 0.25, 0.5154, 0.25, 0.625, 0.1875, 0.625, 0.1122, 0.5154, 0.1716, 0.5154, 0.1875, 0.625, 0.125, 0.625, 0.75, 0.5, 0.8125, 0.5, 0.8125, 0.625, 0.75, 0.625, 0.6875, 0.5, 0.75, 0.5, 0.75, 0.625, 0.6875, 0.625, 0.625, 0.5, 0.6875, 0.5, 0.6875, 0.625, 0.625, 0.625, 0.8125, 0.5, 0.875, 0.5, 0.875, 0.625, 0.8125, 0.625, 0.3284, 0.5154, 0.4417, 0.5154, 0.375, 0.625, 0.3125, 0.625, 0.4417, 0.5154, 0.625, 0.5, 0.625, 0.625, 0.375, 0.625, 0.4417, 0.01541, 0.625, 0.0, 0.625, 0.125, 0.375, 0.125])
me_cube.materials.append(mat_metal)
me_cube.update()
me_cube_001 = bpy.data.meshes.new('Cube.001')
me_cube_001.from_pydata([(-1.0, -1.0, -1.0), (-1.0, -1.0, 1.0), (-1.0, 1.0, -1.0), (-1.0, 1.0, 1.0), (0.5054, -1.0, -1.517), (0.5054, -1.0, 0.4834), (0.5054, 1.0, -1.517), (0.5054, 1.0, 0.4834), (0.0, 1.0, -1.0), (0.0, 1.0, 1.0), (0.0, -1.0, -1.0), (0.0, -1.0, 1.0), (1.188, 1.0, 0.9569), (1.188, 1.0, -1.043), (1.188, -1.0, -1.043), (1.188, -1.0, 0.9569), (1.301, 1.0, 1.775), (1.372, 1.0, -1.043), (1.372, -1.0, -1.043), (1.301, -1.0, 1.775)], [], [(0, 1, 3, 2), (8, 9, 7, 6), (5, 4, 14, 15), (10, 11, 1, 0), (8, 6, 4, 10), (9, 3, 1, 11), (7, 9, 11, 5), (2, 8, 10, 0), (4, 5, 11, 10), (2, 3, 9, 8), (12, 15, 19, 16), (4, 6, 13, 14), (7, 5, 15, 12), (6, 7, 12, 13), (17, 16, 19, 18), (13, 12, 16, 17), (15, 14, 18, 19), (14, 13, 17, 18)])
_uv = me_cube_001.uv_layers.new(name='UVMap')
_uv.uv.foreach_set('vector', [0.375, 0.0, 0.625, 0.0, 0.625, 0.25, 0.375, 0.25, 0.375, 0.375, 0.625, 0.375, 0.625, 0.5, 0.375, 0.5, 0.625, 0.75, 0.375, 0.75, 0.375, 0.75, 0.625, 0.75, 0.375, 0.875, 0.625, 0.875, 0.625, 1.0, 0.375, 1.0, 0.25, 0.5, 0.375, 0.5, 0.375, 0.75, 0.25, 0.75, 0.75, 0.5, 0.875, 0.5, 0.875, 0.75, 0.75, 0.75, 0.625, 0.5, 0.75, 0.5, 0.75, 0.75, 0.625, 0.75, 0.125, 0.5, 0.25, 0.5, 0.25, 0.75, 0.125, 0.75, 0.375, 0.75, 0.625, 0.75, 0.625, 0.875, 0.375, 0.875, 0.375, 0.25, 0.625, 0.25, 0.625, 0.375, 0.375, 0.375, 0.625, 0.5, 0.625, 0.75, 0.625, 0.75, 0.625, 0.5, 0.375, 0.75, 0.375, 0.5, 0.375, 0.5, 0.375, 0.75, 0.625, 0.5, 0.625, 0.75, 0.625, 0.75, 0.625, 0.5, 0.375, 0.5, 0.625, 0.5, 0.625, 0.5, 0.375, 0.5, 0.375, 0.5, 0.625, 0.5, 0.625, 0.75, 0.375, 0.75, 0.375, 0.5, 0.625, 0.5, 0.625, 0.5, 0.375, 0.5, 0.625, 0.75, 0.375, 0.75, 0.375, 0.75, 0.625, 0.75, 0.375, 0.75, 0.375, 0.5, 0.375, 0.5, 0.375, 0.75])
me_cube_001.materials.append(mat_wood)
me_cube_001.update()
me_cube_007 = bpy.data.meshes.new('Cube.007')
me_cube_007.from_pydata([(-1.0, -1.0, -1.0), (-0.6932, -0.6932, 0.7571), (-1.0, 1.0, -1.13), (-0.6932, 0.6932, 0.6275), (1.0, -1.0, -1.0), (0.6932, -0.6932, 0.7571), (1.0, 1.0, -1.13), (0.6932, 0.6932, 0.6275)], [], [(0, 1, 3, 2), (2, 3, 7, 6), (6, 7, 5, 4), (4, 5, 1, 0), (7, 3, 1, 5)])
_uv = me_cube_007.uv_layers.new(name='UVMap')
_uv.uv.foreach_set('vector', [0.375, 0.0, 0.625, 0.0, 0.625, 0.25, 0.375, 0.25, 0.375, 0.25, 0.625, 0.25, 0.625, 0.5, 0.375, 0.5, 0.375, 0.5, 0.625, 0.5, 0.625, 0.75, 0.375, 0.75, 0.375, 0.75, 0.625, 0.75, 0.625, 1.0, 0.375, 1.0, 0.625, 0.5, 0.875, 0.5, 0.875, 0.75, 0.625, 0.75])
me_cube_007.materials.append(mat_rock)
me_cube_007.update()
me_cube_008 = bpy.data.meshes.new('Cube.008')
me_cube_008.from_pydata([(-1.0, -1.0, -1.0), (-1.0, -1.0, 1.0), (-1.0, 1.0, -1.0), (-1.0, 1.0, 1.0), (1.0, -1.0, -1.0), (1.0, -1.0, 1.0), (1.0, 1.0, -1.0), (1.0, 1.0, 1.0), (-2.729, -0.5996, -0.6746), (8.092, -0.5996, -0.6746), (-2.729, 0.5996, -0.6746), (8.092, 0.5996, -0.6746), (-2.729, -0.5996, -0.8695), (8.092, -0.5996, -0.8695), (-2.729, 0.5996, -0.8695), (8.092, 0.5996, -0.8695), (-2.729, 0.5996, -0.6746), (8.092, 0.5996, -0.6746), (-2.729, 0.5996, -0.8695), (8.092, 0.5996, -0.8695), (6.714, -0.5996, -0.4773), (7.334, -0.5996, -0.4773), (6.714, 0.5996, -0.4773), (7.334, 0.5996, -0.4773), (6.714, -0.5996, -0.6722), (7.334, -0.5996, -0.6722), (6.714, 0.5996, -0.6722), (7.334, 0.5996, -0.6722)], [], [(0, 1, 3, 2), (2, 3, 7, 6), (6, 7, 5, 4), (4, 5, 1, 0), (2, 6, 4, 0), (8, 9, 11, 10), (10, 11, 15, 14), (14, 15, 13, 12), (12, 13, 9, 8), (10, 14, 12, 8), (15, 11, 9, 13), (16, 17, 19, 18), (22, 23, 27, 26), (24, 25, 21, 20), (22, 26, 24, 20), (27, 23, 21, 25)])
_uv = me_cube_008.uv_layers.new(name='UVMap')
_uv.uv.foreach_set('vector', [0.375, 0.0, 0.625, 0.0, 0.625, 0.25, 0.375, 0.25, 0.375, 0.25, 0.625, 0.25, 0.625, 0.5, 0.375, 0.5, 0.375, 0.5, 0.625, 0.5, 0.625, 0.75, 0.375, 0.75, 0.375, 0.75, 0.625, 0.75, 0.625, 1.0, 0.375, 1.0, 0.125, 0.5, 0.375, 0.5, 0.375, 0.75, 0.125, 0.75, 0.375, 0.0, 0.625, 0.0, 0.625, 0.25, 0.375, 0.25, 0.375, 0.25, 0.625, 0.25, 0.625, 0.5, 0.375, 0.5, 0.375, 0.5, 0.625, 0.5, 0.625, 0.75, 0.375, 0.75, 0.375, 0.75, 0.625, 0.75, 0.625, 1.0, 0.375, 1.0, 0.125, 0.5, 0.375, 0.5, 0.375, 0.75, 0.125, 0.75, 0.625, 0.5, 0.875, 0.5, 0.875, 0.75, 0.625, 0.75, 0.375, 0.25, 0.625, 0.25, 0.625, 0.5, 0.375, 0.5, 0.375, 0.25, 0.625, 0.25, 0.625, 0.5, 0.375, 0.5, 0.375, 0.75, 0.625, 0.75, 0.625, 1.0, 0.375, 1.0, 0.125, 0.5, 0.375, 0.5, 0.375, 0.75, 0.125, 0.75, 0.625, 0.5, 0.875, 0.5, 0.875, 0.75, 0.625, 0.75])
me_cube_008.materials.append(mat_wood)
me_cube_008.update()
me_cube_009 = bpy.data.meshes.new('Cube.009')
me_cube_009.from_pydata([(-0.05351, -0.04967, -0.08919), (0.05351, -0.04967, -0.08919), (-0.05351, 0.05012, -0.08919), (0.05351, 0.05012, -0.08919), (-0.05018, -0.04656, 0.08572), (0.05018, -0.04656, 0.08572), (-0.05018, 0.04701, 0.08572), (0.05018, 0.04701, 0.08572), (-0.06527, 0.06108, 0.04941), (0.06527, 0.06108, 0.04941), (-0.06527, -0.06063, 0.04941), (0.06527, -0.06063, 0.04941), (-0.05351, 0.05012, -0.08919), (0.05351, 0.05012, -0.08919), (0.06527, 0.06108, 0.04941), (-0.06527, 0.06108, 0.04941), (-0.03651, -0.03267, -0.08919), (0.03651, -0.03267, -0.08919), (0.03651, 0.03312, -0.08919), (-0.03651, 0.03312, -0.08919), (-0.04677, -0.05929, 0.03246), (0.04677, -0.05929, 0.03246), (0.03789, -0.05101, -0.07224), (-0.03789, -0.05101, -0.07224), (0.06383, 0.04269, 0.03247), (0.05495, 0.03441, -0.07225), (0.05495, -0.03395, -0.07225), (0.06383, -0.04224, 0.03247), (-0.05495, 0.03441, -0.07225), (-0.06383, 0.04269, 0.03247), (-0.06383, -0.04224, 0.03247), (-0.05495, -0.03395, -0.07225), (-0.03789, 0.05146, -0.07224), (0.03789, 0.05146, -0.07224), (0.04677, 0.05974, 0.03246), (-0.04677, 0.05974, 0.03246), (-0.03651, -0.03267, -0.07419), (0.03651, -0.03267, -0.07419), (-0.03651, 0.03312, -0.07419), (0.03651, 0.03312, -0.07419), (0.04677, -0.04433, 0.03364), (-0.04677, -0.04433, 0.03364), (-0.03789, -0.03605, -0.07106), (0.03789, -0.03605, -0.07106), (0.04, 0.03441, -0.07098), (0.04888, 0.04269, 0.03374), (0.04888, -0.04224, 0.03374), (0.04, -0.03395, -0.07098), (-0.04888, 0.04269, 0.03374), (-0.04, 0.03441, -0.07098), (-0.04, -0.03395, -0.07098), (-0.04888, -0.04224, 0.03374), (0.03789, 0.03651, -0.07106), (-0.03789, 0.03651, -0.07106), (-0.04677, 0.04479, 0.03364), (0.04677, 0.04479, 0.03364)], [], [(23, 42, 41, 20), (8, 6, 7, 9), (6, 4, 5, 7), (24, 45, 44, 25), (8, 10, 4, 6), (19, 38, 36, 16), (7, 5, 11, 9), (20, 41, 40, 21), (4, 10, 11, 5), (16, 36, 37, 17), (2, 12, 13, 3), (3, 13, 14, 9), (9, 14, 15, 8), (8, 15, 12, 2), (0, 16, 17, 1), (1, 17, 18, 3), (3, 18, 19, 2), (2, 19, 16, 0), (10, 20, 21, 11), (11, 21, 22, 1), (1, 22, 23, 0), (0, 23, 20, 10), (9, 24, 25, 3), (3, 25, 26, 1), (1, 26, 27, 11), (11, 27, 24, 9), (2, 28, 29, 8), (8, 29, 30, 10), (10, 30, 31, 0), (0, 31, 28, 2), (12, 32, 33, 13), (13, 33, 34, 14), (14, 34, 35, 15), (15, 35, 32, 12), (28, 49, 48, 29), (17, 37, 39, 18), (27, 46, 45, 24), (32, 53, 52, 33), (21, 40, 43, 22), (31, 50, 49, 28), (18, 39, 38, 19), (25, 44, 47, 26), (35, 54, 53, 32), (22, 43, 42, 23), (29, 48, 51, 30), (26, 47, 46, 27), (33, 52, 55, 34), (30, 51, 50, 31), (34, 55, 54, 35)])
_uv = me_cube_009.uv_layers.new(name='UVMap')
_uv.uv.foreach_set('vector', [0.4131, 0.9784, 0.4131, 0.9784, 0.4089, 0.8446, 0.4089, 0.8446, 0.375, 0.4271, 0.375, 0.5, 0.625, 0.5, 0.625, 0.4271, 0.375, 0.5, 0.375, 0.75, 0.625, 0.75, 0.625, 0.5, 0.7196, 0.5363, 0.7196, 0.5363, 0.8534, 0.5409, 0.8534, 0.5409, 0.3021, 0.5, 0.3021, 0.75, 0.375, 0.75, 0.375, 0.5, 0.4147, 0.2074, 0.4147, 0.2074, 0.4147, 0.04259, 0.4147, 0.04259, 0.625, 0.5, 0.625, 0.75, 0.6979, 0.75, 0.6979, 0.5, 0.4089, 0.8446, 0.4089, 0.8446, 0.5911, 0.8446, 0.5911, 0.8446, 0.375, 0.75, 0.375, 0.8229, 0.625, 0.8229, 0.625, 0.75, 0.4147, 0.04259, 0.4147, 0.04259, 0.5853, 0.04259, 0.5853, 0.04259, 0.375, 0.25, 0.375, 0.25, 0.625, 0.25, 0.625, 0.25, 0.625, 0.25, 0.625, 0.25, 0.625, 0.4271, 0.625, 0.4271, 0.625, 0.4271, 0.625, 0.4271, 0.375, 0.4271, 0.375, 0.4271, 0.375, 0.4271, 0.375, 0.4271, 0.375, 0.25, 0.375, 0.25, 0.375, 0.0, 0.4147, 0.04259, 0.5853, 0.04259, 0.625, 0.0, 0.625, 0.0, 0.5853, 0.04259, 0.5853, 0.2074, 0.625, 0.25, 0.625, 0.25, 0.5853, 0.2074, 0.4147, 0.2074, 0.375, 0.25, 0.375, 0.25, 0.4147, 0.2074, 0.4147, 0.04259, 0.375, 0.0, 0.375, 0.8229, 0.4089, 0.8446, 0.5911, 0.8446, 0.625, 0.8229, 0.625, 0.8229, 0.5911, 0.8446, 0.5869, 0.9784, 0.625, 1.0, 0.625, 1.0, 0.5869, 0.9784, 0.4131, 0.9784, 0.375, 1.0, 0.375, 1.0, 0.4131, 0.9784, 0.4089, 0.8446, 0.375, 0.8229, 0.6979, 0.5, 0.7196, 0.5363, 0.8534, 0.5409, 0.875, 0.5, 0.875, 0.5, 0.8534, 0.5409, 0.8534, 0.7091, 0.875, 0.75, 0.875, 0.75, 0.8534, 0.7091, 0.7196, 0.7137, 0.6979, 0.75, 0.6979, 0.75, 0.7196, 0.7137, 0.7196, 0.5363, 0.6979, 0.5, 0.125, 0.5, 0.1466, 0.5409, 0.2804, 0.5363, 0.3021, 0.5, 0.3021, 0.5, 0.2804, 0.5363, 0.2804, 0.7137, 0.3021, 0.75, 0.3021, 0.75, 0.2804, 0.7137, 0.1466, 0.7091, 0.125, 0.75, 0.125, 0.75, 0.1466, 0.7091, 0.1466, 0.5409, 0.125, 0.5, 0.375, 0.25, 0.4131, 0.2716, 0.5869, 0.2716, 0.625, 0.25, 0.625, 0.25, 0.5869, 0.2716, 0.5911, 0.4054, 0.625, 0.4271, 0.625, 0.4271, 0.5911, 0.4054, 0.4089, 0.4054, 0.375, 0.4271, 0.375, 0.4271, 0.4089, 0.4054, 0.4131, 0.2716, 0.375, 0.25, 0.1466, 0.5409, 0.1466, 0.5409, 0.2804, 0.5363, 0.2804, 0.5363, 0.5853, 0.04259, 0.5853, 0.04259, 0.5853, 0.2074, 0.5853, 0.2074, 0.7196, 0.7137, 0.7196, 0.7137, 0.7196, 0.5363, 0.7196, 0.5363, 0.4131, 0.2716, 0.4131, 0.2716, 0.5869, 0.2716, 0.5869, 0.2716, 0.5911, 0.8446, 0.5911, 0.8446, 0.5869, 0.9784, 0.5869, 0.9784, 0.1466, 0.7091, 0.1466, 0.7091, 0.1466, 0.5409, 0.1466, 0.5409, 0.5853, 0.2074, 0.5853, 0.2074, 0.4147, 0.2074, 0.4147, 0.2074, 0.8534, 0.5409, 0.8534, 0.5409, 0.8534, 0.7091, 0.8534, 0.7091, 0.4089, 0.4054, 0.4089, 0.4054, 0.4131, 0.2716, 0.4131, 0.2716, 0.5869, 0.9784, 0.5869, 0.9784, 0.4131, 0.9784, 0.4131, 0.9784, 0.2804, 0.5363, 0.2804, 0.5363, 0.2804, 0.7137, 0.2804, 0.7137, 0.8534, 0.7091, 0.8534, 0.7091, 0.7196, 0.7137, 0.7196, 0.7137, 0.5869, 0.2716, 0.5869, 0.2716, 0.5911, 0.4054, 0.5911, 0.4054, 0.2804, 0.7137, 0.2804, 0.7137, 0.1466, 0.7091, 0.1466, 0.7091, 0.5911, 0.4054, 0.5911, 0.4054, 0.4089, 0.4054, 0.4089, 0.4054])
me_cube_009.materials.append(mat_metal)
me_cube_009.update()
me_cube_010 = bpy.data.meshes.new('Cube.010')
me_cube_010.from_pydata([(-0.03651, -0.03267, -0.07419), (0.03651, -0.03267, -0.07419), (-0.03651, 0.03312, -0.07419), (0.03651, 0.03312, -0.07419), (0.04677, -0.04433, 0.03364), (-0.04677, -0.04433, 0.03364), (-0.03789, -0.03605, -0.07106), (0.03789, -0.03605, -0.07106), (0.04, 0.03441, -0.07098), (0.04888, 0.04269, 0.03374), (0.04888, -0.04224, 0.03374), (0.04, -0.03395, -0.07098), (-0.04888, 0.04269, 0.03374), (-0.04, 0.03441, -0.07098), (-0.04, -0.03395, -0.07098), (-0.04888, -0.04224, 0.03374), (0.03789, 0.03651, -0.07106), (-0.03789, 0.03651, -0.07106), (-0.04677, 0.04479, 0.03364), (0.04677, 0.04479, 0.03364)], [], [(0, 2, 3, 1), (5, 6, 7, 4), (9, 10, 11, 8), (13, 14, 15, 12), (17, 18, 19, 16)])
_uv = me_cube_010.uv_layers.new(name='UVMap')
_uv.uv.foreach_set('vector', [0.4147, 0.04259, 0.4147, 0.2074, 0.5853, 0.2074, 0.5853, 0.04259, 0.4089, 0.8446, 0.4131, 0.9784, 0.5869, 0.9784, 0.5911, 0.8446, 0.7196, 0.5363, 0.7196, 0.7137, 0.8534, 0.7091, 0.8534, 0.5409, 0.1466, 0.5409, 0.1466, 0.7091, 0.2804, 0.7137, 0.2804, 0.5363, 0.4131, 0.2716, 0.4089, 0.4054, 0.5911, 0.4054, 0.5869, 0.2716])
me_cube_010.materials.append(mat_lampemissive)
me_cube_010.update()
me_cube_002 = bpy.data.meshes.new('Cube.002')
me_cube_002.from_pydata([(-1.0, -1.0, -1.0), (-0.6932, -0.6932, 0.7571), (-1.0, 1.0, -1.13), (-0.6932, 0.6932, 0.6275), (1.0, -1.0, -1.0), (0.6932, -0.6932, 0.7571), (1.0, 1.0, -1.13), (0.6932, 0.6932, 0.6275)], [], [(0, 1, 3, 2), (2, 3, 7, 6), (6, 7, 5, 4), (4, 5, 1, 0), (7, 3, 1, 5)])
_uv = me_cube_002.uv_layers.new(name='UVMap')
_uv.uv.foreach_set('vector', [0.375, 0.0, 0.625, 0.0, 0.625, 0.25, 0.375, 0.25, 0.375, 0.25, 0.625, 0.25, 0.625, 0.5, 0.375, 0.5, 0.375, 0.5, 0.625, 0.5, 0.625, 0.75, 0.375, 0.75, 0.375, 0.75, 0.625, 0.75, 0.625, 1.0, 0.375, 1.0, 0.625, 0.5, 0.875, 0.5, 0.875, 0.75, 0.625, 0.75])
me_cube_002.materials.append(mat_rock)
me_cube_002.update()
me_cube_003 = bpy.data.meshes.new('Cube.003')
me_cube_003.from_pydata([(-1.0, -1.0, -1.0), (-1.0, -1.0, 1.0), (-1.0, 1.0, -1.0), (-1.0, 1.0, 1.0), (1.0, -1.0, -1.0), (1.0, -1.0, 1.0), (1.0, 1.0, -1.0), (1.0, 1.0, 1.0), (-2.729, -0.5996, -0.6746), (8.092, -0.5996, -0.6746), (-2.729, 0.5996, -0.6746), (8.092, 0.5996, -0.6746), (-2.729, -0.5996, -0.8695), (8.092, -0.5996, -0.8695), (-2.729, 0.5996, -0.8695), (8.092, 0.5996, -0.8695), (-2.729, 0.5996, -0.6746), (8.092, 0.5996, -0.6746), (-2.729, 0.5996, -0.8695), (8.092, 0.5996, -0.8695), (6.714, -0.5996, -0.4773), (7.334, -0.5996, -0.4773), (6.714, 0.5996, -0.4773), (7.334, 0.5996, -0.4773), (6.714, -0.5996, -0.6722), (7.334, -0.5996, -0.6722), (6.714, 0.5996, -0.6722), (7.334, 0.5996, -0.6722)], [], [(0, 1, 3, 2), (2, 3, 7, 6), (6, 7, 5, 4), (4, 5, 1, 0), (2, 6, 4, 0), (8, 9, 11, 10), (10, 11, 15, 14), (14, 15, 13, 12), (12, 13, 9, 8), (10, 14, 12, 8), (15, 11, 9, 13), (16, 17, 19, 18), (22, 23, 27, 26), (24, 25, 21, 20), (22, 26, 24, 20), (27, 23, 21, 25)])
_uv = me_cube_003.uv_layers.new(name='UVMap')
_uv.uv.foreach_set('vector', [0.375, 0.0, 0.625, 0.0, 0.625, 0.25, 0.375, 0.25, 0.375, 0.25, 0.625, 0.25, 0.625, 0.5, 0.375, 0.5, 0.375, 0.5, 0.625, 0.5, 0.625, 0.75, 0.375, 0.75, 0.375, 0.75, 0.625, 0.75, 0.625, 1.0, 0.375, 1.0, 0.125, 0.5, 0.375, 0.5, 0.375, 0.75, 0.125, 0.75, 0.375, 0.0, 0.625, 0.0, 0.625, 0.25, 0.375, 0.25, 0.375, 0.25, 0.625, 0.25, 0.625, 0.5, 0.375, 0.5, 0.375, 0.5, 0.625, 0.5, 0.625, 0.75, 0.375, 0.75, 0.375, 0.75, 0.625, 0.75, 0.625, 1.0, 0.375, 1.0, 0.125, 0.5, 0.375, 0.5, 0.375, 0.75, 0.125, 0.75, 0.625, 0.5, 0.875, 0.5, 0.875, 0.75, 0.625, 0.75, 0.375, 0.25, 0.625, 0.25, 0.625, 0.5, 0.375, 0.5, 0.375, 0.25, 0.625, 0.25, 0.625, 0.5, 0.375, 0.5, 0.375, 0.75, 0.625, 0.75, 0.625, 1.0, 0.375, 1.0, 0.125, 0.5, 0.375, 0.5, 0.375, 0.75, 0.125, 0.75, 0.625, 0.5, 0.875, 0.5, 0.875, 0.75, 0.625, 0.75])
me_cube_003.materials.append(mat_wood)
me_cube_003.update()
me_cube_004 = bpy.data.meshes.new('Cube.004')
me_cube_004.from_pydata([(-0.05351, -0.04967, -0.08919), (0.05351, -0.04967, -0.08919), (-0.05351, 0.05012, -0.08919), (0.05351, 0.05012, -0.08919), (-0.05018, -0.04656, 0.08572), (0.05018, -0.04656, 0.08572), (-0.05018, 0.04701, 0.08572), (0.05018, 0.04701, 0.08572), (-0.06527, 0.06108, 0.04941), (0.06527, 0.06108, 0.04941), (-0.06527, -0.06063, 0.04941), (0.06527, -0.06063, 0.04941), (-0.05351, 0.05012, -0.08919), (0.05351, 0.05012, -0.08919), (0.06527, 0.06108, 0.04941), (-0.06527, 0.06108, 0.04941), (-0.03651, -0.03267, -0.08919), (0.03651, -0.03267, -0.08919), (0.03651, 0.03312, -0.08919), (-0.03651, 0.03312, -0.08919), (-0.04677, -0.05929, 0.03246), (0.04677, -0.05929, 0.03246), (0.03789, -0.05101, -0.07224), (-0.03789, -0.05101, -0.07224), (0.06383, 0.04269, 0.03247), (0.05495, 0.03441, -0.07225), (0.05495, -0.03395, -0.07225), (0.06383, -0.04224, 0.03247), (-0.05495, 0.03441, -0.07225), (-0.06383, 0.04269, 0.03247), (-0.06383, -0.04224, 0.03247), (-0.05495, -0.03395, -0.07225), (-0.03789, 0.05146, -0.07224), (0.03789, 0.05146, -0.07224), (0.04677, 0.05974, 0.03246), (-0.04677, 0.05974, 0.03246), (-0.03651, -0.03267, -0.07419), (0.03651, -0.03267, -0.07419), (-0.03651, 0.03312, -0.07419), (0.03651, 0.03312, -0.07419), (0.04677, -0.04433, 0.03364), (-0.04677, -0.04433, 0.03364), (-0.03789, -0.03605, -0.07106), (0.03789, -0.03605, -0.07106), (0.04, 0.03441, -0.07098), (0.04888, 0.04269, 0.03374), (0.04888, -0.04224, 0.03374), (0.04, -0.03395, -0.07098), (-0.04888, 0.04269, 0.03374), (-0.04, 0.03441, -0.07098), (-0.04, -0.03395, -0.07098), (-0.04888, -0.04224, 0.03374), (0.03789, 0.03651, -0.07106), (-0.03789, 0.03651, -0.07106), (-0.04677, 0.04479, 0.03364), (0.04677, 0.04479, 0.03364)], [], [(23, 42, 41, 20), (8, 6, 7, 9), (6, 4, 5, 7), (24, 45, 44, 25), (8, 10, 4, 6), (19, 38, 36, 16), (7, 5, 11, 9), (20, 41, 40, 21), (4, 10, 11, 5), (16, 36, 37, 17), (2, 12, 13, 3), (3, 13, 14, 9), (9, 14, 15, 8), (8, 15, 12, 2), (0, 16, 17, 1), (1, 17, 18, 3), (3, 18, 19, 2), (2, 19, 16, 0), (10, 20, 21, 11), (11, 21, 22, 1), (1, 22, 23, 0), (0, 23, 20, 10), (9, 24, 25, 3), (3, 25, 26, 1), (1, 26, 27, 11), (11, 27, 24, 9), (2, 28, 29, 8), (8, 29, 30, 10), (10, 30, 31, 0), (0, 31, 28, 2), (12, 32, 33, 13), (13, 33, 34, 14), (14, 34, 35, 15), (15, 35, 32, 12), (28, 49, 48, 29), (17, 37, 39, 18), (27, 46, 45, 24), (32, 53, 52, 33), (21, 40, 43, 22), (31, 50, 49, 28), (18, 39, 38, 19), (25, 44, 47, 26), (35, 54, 53, 32), (22, 43, 42, 23), (29, 48, 51, 30), (26, 47, 46, 27), (33, 52, 55, 34), (30, 51, 50, 31), (34, 55, 54, 35)])
_uv = me_cube_004.uv_layers.new(name='UVMap')
_uv.uv.foreach_set('vector', [0.4131, 0.9784, 0.4131, 0.9784, 0.4089, 0.8446, 0.4089, 0.8446, 0.375, 0.4271, 0.375, 0.5, 0.625, 0.5, 0.625, 0.4271, 0.375, 0.5, 0.375, 0.75, 0.625, 0.75, 0.625, 0.5, 0.7196, 0.5363, 0.7196, 0.5363, 0.8534, 0.5409, 0.8534, 0.5409, 0.3021, 0.5, 0.3021, 0.75, 0.375, 0.75, 0.375, 0.5, 0.4147, 0.2074, 0.4147, 0.2074, 0.4147, 0.04259, 0.4147, 0.04259, 0.625, 0.5, 0.625, 0.75, 0.6979, 0.75, 0.6979, 0.5, 0.4089, 0.8446, 0.4089, 0.8446, 0.5911, 0.8446, 0.5911, 0.8446, 0.375, 0.75, 0.375, 0.8229, 0.625, 0.8229, 0.625, 0.75, 0.4147, 0.04259, 0.4147, 0.04259, 0.5853, 0.04259, 0.5853, 0.04259, 0.375, 0.25, 0.375, 0.25, 0.625, 0.25, 0.625, 0.25, 0.625, 0.25, 0.625, 0.25, 0.625, 0.4271, 0.625, 0.4271, 0.625, 0.4271, 0.625, 0.4271, 0.375, 0.4271, 0.375, 0.4271, 0.375, 0.4271, 0.375, 0.4271, 0.375, 0.25, 0.375, 0.25, 0.375, 0.0, 0.4147, 0.04259, 0.5853, 0.04259, 0.625, 0.0, 0.625, 0.0, 0.5853, 0.04259, 0.5853, 0.2074, 0.625, 0.25, 0.625, 0.25, 0.5853, 0.2074, 0.4147, 0.2074, 0.375, 0.25, 0.375, 0.25, 0.4147, 0.2074, 0.4147, 0.04259, 0.375, 0.0, 0.375, 0.8229, 0.4089, 0.8446, 0.5911, 0.8446, 0.625, 0.8229, 0.625, 0.8229, 0.5911, 0.8446, 0.5869, 0.9784, 0.625, 1.0, 0.625, 1.0, 0.5869, 0.9784, 0.4131, 0.9784, 0.375, 1.0, 0.375, 1.0, 0.4131, 0.9784, 0.4089, 0.8446, 0.375, 0.8229, 0.6979, 0.5, 0.7196, 0.5363, 0.8534, 0.5409, 0.875, 0.5, 0.875, 0.5, 0.8534, 0.5409, 0.8534, 0.7091, 0.875, 0.75, 0.875, 0.75, 0.8534, 0.7091, 0.7196, 0.7137, 0.6979, 0.75, 0.6979, 0.75, 0.7196, 0.7137, 0.7196, 0.5363, 0.6979, 0.5, 0.125, 0.5, 0.1466, 0.5409, 0.2804, 0.5363, 0.3021, 0.5, 0.3021, 0.5, 0.2804, 0.5363, 0.2804, 0.7137, 0.3021, 0.75, 0.3021, 0.75, 0.2804, 0.7137, 0.1466, 0.7091, 0.125, 0.75, 0.125, 0.75, 0.1466, 0.7091, 0.1466, 0.5409, 0.125, 0.5, 0.375, 0.25, 0.4131, 0.2716, 0.5869, 0.2716, 0.625, 0.25, 0.625, 0.25, 0.5869, 0.2716, 0.5911, 0.4054, 0.625, 0.4271, 0.625, 0.4271, 0.5911, 0.4054, 0.4089, 0.4054, 0.375, 0.4271, 0.375, 0.4271, 0.4089, 0.4054, 0.4131, 0.2716, 0.375, 0.25, 0.1466, 0.5409, 0.1466, 0.5409, 0.2804, 0.5363, 0.2804, 0.5363, 0.5853, 0.04259, 0.5853, 0.04259, 0.5853, 0.2074, 0.5853, 0.2074, 0.7196, 0.7137, 0.7196, 0.7137, 0.7196, 0.5363, 0.7196, 0.5363, 0.4131, 0.2716, 0.4131, 0.2716, 0.5869, 0.2716, 0.5869, 0.2716, 0.5911, 0.8446, 0.5911, 0.8446, 0.5869, 0.9784, 0.5869, 0.9784, 0.1466, 0.7091, 0.1466, 0.7091, 0.1466, 0.5409, 0.1466, 0.5409, 0.5853, 0.2074, 0.5853, 0.2074, 0.4147, 0.2074, 0.4147, 0.2074, 0.8534, 0.5409, 0.8534, 0.5409, 0.8534, 0.7091, 0.8534, 0.7091, 0.4089, 0.4054, 0.4089, 0.4054, 0.4131, 0.2716, 0.4131, 0.2716, 0.5869, 0.9784, 0.5869, 0.9784, 0.4131, 0.9784, 0.4131, 0.9784, 0.2804, 0.5363, 0.2804, 0.5363, 0.2804, 0.7137, 0.2804, 0.7137, 0.8534, 0.7091, 0.8534, 0.7091, 0.7196, 0.7137, 0.7196, 0.7137, 0.5869, 0.2716, 0.5869, 0.2716, 0.5911, 0.4054, 0.5911, 0.4054, 0.2804, 0.7137, 0.2804, 0.7137, 0.1466, 0.7091, 0.1466, 0.7091, 0.5911, 0.4054, 0.5911, 0.4054, 0.4089, 0.4054, 0.4089, 0.4054])
me_cube_004.materials.append(mat_metal)
me_cube_004.update()
me_cube_005 = bpy.data.meshes.new('Cube.005')
me_cube_005.from_pydata([(-0.03651, -0.03267, -0.07419), (0.03651, -0.03267, -0.07419), (-0.03651, 0.03312, -0.07419), (0.03651, 0.03312, -0.07419), (0.04677, -0.04433, 0.03364), (-0.04677, -0.04433, 0.03364), (-0.03789, -0.03605, -0.07106), (0.03789, -0.03605, -0.07106), (0.04, 0.03441, -0.07098), (0.04888, 0.04269, 0.03374), (0.04888, -0.04224, 0.03374), (0.04, -0.03395, -0.07098), (-0.04888, 0.04269, 0.03374), (-0.04, 0.03441, -0.07098), (-0.04, -0.03395, -0.07098), (-0.04888, -0.04224, 0.03374), (0.03789, 0.03651, -0.07106), (-0.03789, 0.03651, -0.07106), (-0.04677, 0.04479, 0.03364), (0.04677, 0.04479, 0.03364)], [], [(0, 2, 3, 1), (5, 6, 7, 4), (9, 10, 11, 8), (13, 14, 15, 12), (17, 18, 19, 16)])
_uv = me_cube_005.uv_layers.new(name='UVMap')
_uv.uv.foreach_set('vector', [0.4147, 0.04259, 0.4147, 0.2074, 0.5853, 0.2074, 0.5853, 0.04259, 0.4089, 0.8446, 0.4131, 0.9784, 0.5869, 0.9784, 0.5911, 0.8446, 0.7196, 0.5363, 0.7196, 0.7137, 0.8534, 0.7091, 0.8534, 0.5409, 0.1466, 0.5409, 0.1466, 0.7091, 0.2804, 0.7137, 0.2804, 0.5363, 0.4131, 0.2716, 0.4089, 0.4054, 0.5911, 0.4054, 0.5869, 0.2716])
me_cube_005.materials.append(mat_lampemissive)
me_cube_005.update()
me_cube_011 = bpy.data.meshes.new('Cube.011')
me_cube_011.from_pydata([(-1.0, 1.0, -1.0), (0.1801, 1.0, -1.0), (0.08743, -1.0, -1.0), (0.6786, -0.03033, -1.0), (-1.0, 0.113, -1.0), (-1.0, 1.0, -0.4566), (-0.5025, -1.0, -1.0), (0.7172, 0.04146, -0.7675), (0.07329, -1.0, -0.3674), (-0.02302, -1.0, -0.343), (0.4924, -0.3117, -0.3408), (0.3266, 1.0, -0.5352), (0.6017, 0.3984, -0.586), (-0.5514, 1.0, 0.1581), (0.4754, -0.2124, -0.3174), (-0.5204, 0.9247, 0.1544)], [], [(4, 5, 0), (14, 10, 7, 12), (14, 12, 11, 13, 15), (2, 8, 9, 6), (2, 3, 7, 10, 8), (10, 14, 15, 9, 8), (5, 4, 6, 9, 15, 13), (3, 1, 11, 12, 7), (0, 5, 13, 11, 1)])
_uv = me_cube_011.uv_layers.new(name='UVMap')
_uv.uv.foreach_set('vector', [0.375, 0.1391, 0.4429, 0.25, 0.375, 0.25, 0.4603, 0.6679, 0.4574, 0.6891, 0.4041, 0.5845, 0.4267, 0.5254, 0.4603, 0.6679, 0.4299, 0.5286, 0.4331, 0.4158, 0.5198, 0.3061, 0.5193, 0.329, 0.375, 0.8641, 0.4541, 0.8658, 0.4571, 0.8779, 0.375, 0.9378, 0.375, 0.8641, 0.375, 0.5886, 0.4041, 0.5845, 0.4574, 0.6891, 0.4541, 0.8658, 0.4574, 0.6891, 0.4603, 0.6679, 0.5193, 0.329, 0.4571, 0.8779, 0.4541, 0.8658, 0.4429, 0.25, 0.125, 0.6109, 0.375, 0.9378, 0.4571, 0.8779, 0.5193, 0.329, 0.5198, 0.3061, 0.375, 0.5886, 0.375, 0.3975, 0.4386, 0.4213, 0.4299, 0.5286, 0.4041, 0.5845, 0.375, 0.25, 0.4429, 0.25, 0.5198, 0.3061, 0.4331, 0.4158, 0.375, 0.3975])
me_cube_011.materials.append(mat_rock)
me_cube_011.update()
me_cube_012 = bpy.data.meshes.new('Cube.012')
me_cube_012.from_pydata([(-0.7452, 1.0, -1.0), (-0.52, -1.0, -1.0), (-0.2444, -1.0, -0.1839), (1.0, -0.01269, -1.0), (0.5759, -1.0, -1.0), (0.1798, -1.0, -0.4609), (1.0, 0.4035, -0.7566), (1.0, 0.4384, -1.0), (-0.1816, 1.0, -1.0), (0.7673, 1.0, -0.5027), (1.0, 0.706, -0.7049), (-0.5471, 1.0, -0.4135), (-0.2924, 0.06902, 0.03015), (-0.005338, 1.0, 0.00179)], [], [(4, 5, 2, 1), (9, 10, 7, 8), (4, 3, 6, 5), (7, 10, 6, 3), (13, 11, 12), (9, 13, 12, 2, 5, 6, 10), (1, 2, 12, 11, 0), (0, 11, 13, 9, 8)])
_uv = me_cube_012.uv_layers.new(name='UVMap')
_uv.uv.foreach_set('vector', [0.375, 0.803, 0.4424, 0.8525, 0.477, 0.9055, 0.375, 0.94, 0.4372, 0.4709, 0.4119, 0.5367, 0.375, 0.5702, 0.375, 0.3523, 0.375, 0.803, 0.375, 0.6266, 0.4054, 0.5746, 0.4424, 0.8525, 0.375, 0.5702, 0.4119, 0.5367, 0.4054, 0.5746, 0.375, 0.6266, 0.5002, 0.3743, 0.4483, 0.3066, 0.5472, 0.6431, 0.4372, 0.4709, 0.5002, 0.3743, 0.5038, 0.5996, 0.477, 0.9055, 0.4424, 0.8525, 0.4054, 0.5746, 0.4119, 0.5367, 0.375, 0.94, 0.477, 0.9055, 0.5472, 0.6431, 0.4875, 0.3458, 0.375, 0.2819, 0.375, 0.2819, 0.4483, 0.3066, 0.5002, 0.3743, 0.4372, 0.4709, 0.375, 0.3523])
me_cube_012.materials.append(mat_rock)
me_cube_012.update()
me_cube_013 = bpy.data.meshes.new('Cube.013')
me_cube_013.from_pydata([(-1.0, -0.1815, -1.0), (0.3307, 1.0, 0.0003325), (-1.0, 1.0, -0.4824), (-1.0, 0.1193, -1.0), (0.7481, 1.0, -0.8987), (0.7676, 0.8356, -1.0), (-1.0, 0.701, -0.1815), (-0.1291, 1.0, 0.342), (-0.296, 0.7616, 0.3158), (-1.0, 1.0, -0.3039), (-0.639, -0.4254, -1.0), (0.6087, -0.113, -1.0), (0.5527, -0.1654, -0.8984), (-0.03909, -0.4193, -0.6185)], [], [(6, 8, 7, 9), (11, 5, 4, 1, 12), (4, 5, 3, 2), (2, 9, 7, 1, 4), (13, 8, 6, 0, 10), (0, 6, 9, 2, 3), (8, 13, 12, 1, 7), (10, 11, 12, 13)])
_uv = me_cube_013.uv_layers.new(name='UVMap')
_uv.uv.foreach_set('vector', [0.4773, 0.2126, 0.5561, 0.4017, 0.5731, 0.3892, 0.462, 0.25, 0.375, 0.6653, 0.375, 0.5026, 0.3905, 0.4713, 0.528, 0.4443, 0.3905, 0.6713, 0.3905, 0.4713, 0.375, 0.5026, 0.125, 0.6101, 0.4397, 0.25, 0.4397, 0.25, 0.462, 0.25, 0.5427, 0.3589, 0.5, 0.4163, 0.3877, 0.4685, 0.366, 0.5937, 0.5561, 0.4017, 0.4773, 0.2126, 0.375, 0.1023, 0.3456, 0.2953, 0.375, 0.1023, 0.4773, 0.2126, 0.462, 0.25, 0.4397, 0.25, 0.375, 0.1399, 0.5561, 0.4017, 0.366, 0.5937, 0.3431, 0.64, 0.528, 0.4443, 0.5731, 0.3892, 0.3456, 0.2953, 0.375, 0.6653, 0.3431, 0.64, 0.366, 0.5937])
me_cube_013.materials.append(mat_rock)
me_cube_013.update()
me_cube_014 = bpy.data.meshes.new('Cube.014')
me_cube_014.from_pydata([(-0.6918, 1.0, -1.0), (-0.7816, 1.0, 0.3422), (-0.7093, -0.5368, -1.0), (1.0, 0.1264, -0.6347), (0.4563, 0.5045, -1.0), (-0.1408, 1.0, -1.0), (1.0, -0.2049, -0.7742), (0.7816, -0.2406, -1.0), (-0.5621, -0.7865, -1.0), (1.0, 0.2951, 0.2085), (1.0, -0.3804, -0.02656), (-0.4785, 1.0, 0.8304), (0.2735, 1.0, 0.7184), (0.06698, -0.7721, 0.02693), (0.9202, -0.4285, 0.03992), (0.8616, 0.4495, 0.4065)], [], [(0, 2, 1), (7, 4, 3, 6), (14, 15, 12, 11, 13), (15, 14, 10, 9), (3, 9, 10, 6), (6, 10, 14, 13, 8, 7), (9, 3, 4, 5, 12, 15), (0, 1, 11, 12, 5), (1, 2, 8, 13, 11)])
_uv = me_cube_014.uv_layers.new(name='UVMap')
_uv.uv.foreach_set('vector', [0.375, 0.2885, 0.375, 0.8078, 0.5428, 0.2773, 0.3477, 0.6551, 0.307, 0.5619, 0.4207, 0.6092, 0.4032, 0.6506, 0.504, 0.6796, 0.5508, 0.5515, 0.5697, 0.4293, 0.6038, 0.3152, 0.4664, 0.758, 0.5508, 0.5515, 0.504, 0.6796, 0.4967, 0.6726, 0.5261, 0.5881, 0.4207, 0.6092, 0.5261, 0.5881, 0.4967, 0.6726, 0.4032, 0.6506, 0.4032, 0.6506, 0.4967, 0.6726, 0.5059, 0.6815, 0.4771, 0.7686, 0.2765, 0.8201, 0.3477, 0.6551, 0.5261, 0.5881, 0.4207, 0.6092, 0.307, 0.5619, 0.2324, 0.5, 0.5697, 0.4293, 0.5508, 0.5515, 0.375, 0.2885, 0.5428, 0.2773, 0.6038, 0.3152, 0.5898, 0.4092, 0.375, 0.3574, 0.5428, 0.2773, 0.1613, 0.6921, 0.2765, 0.8201, 0.4664, 0.758, 0.6038, 0.3152])
me_cube_014.materials.append(mat_rock)
me_cube_014.update()
me_cube_015 = bpy.data.meshes.new('Cube.015')
me_cube_015.from_pydata([(-0.7452, 1.0, -1.0), (-0.52, -1.0, -1.0), (-0.2444, -1.0, -0.1839), (1.0, -0.01269, -1.0), (0.5759, -1.0, -1.0), (0.1798, -1.0, -0.4609), (1.0, 0.4035, -0.7566), (1.0, 0.4384, -1.0), (-0.1816, 1.0, -1.0), (0.7673, 1.0, -0.5027), (1.0, 0.706, -0.7049), (-0.5471, 1.0, -0.4135), (-0.2924, 0.06902, 0.03015), (-0.005338, 1.0, 0.00179)], [], [(4, 5, 2, 1), (9, 10, 7, 8), (4, 3, 6, 5), (7, 10, 6, 3), (13, 11, 12), (9, 13, 12, 2, 5, 6, 10), (1, 2, 12, 11, 0), (0, 11, 13, 9, 8)])
_uv = me_cube_015.uv_layers.new(name='UVMap')
_uv.uv.foreach_set('vector', [0.375, 0.803, 0.4424, 0.8525, 0.477, 0.9055, 0.375, 0.94, 0.4372, 0.4709, 0.4119, 0.5367, 0.375, 0.5702, 0.375, 0.3523, 0.375, 0.803, 0.375, 0.6266, 0.4054, 0.5746, 0.4424, 0.8525, 0.375, 0.5702, 0.4119, 0.5367, 0.4054, 0.5746, 0.375, 0.6266, 0.5002, 0.3743, 0.4483, 0.3066, 0.5472, 0.6431, 0.4372, 0.4709, 0.5002, 0.3743, 0.5038, 0.5996, 0.477, 0.9055, 0.4424, 0.8525, 0.4054, 0.5746, 0.4119, 0.5367, 0.375, 0.94, 0.477, 0.9055, 0.5472, 0.6431, 0.4875, 0.3458, 0.375, 0.2819, 0.375, 0.2819, 0.4483, 0.3066, 0.5002, 0.3743, 0.4372, 0.4709, 0.375, 0.3523])
me_cube_015.materials.append(mat_rock)
me_cube_015.update()
me_cube_016 = bpy.data.meshes.new('Cube.016')
me_cube_016.from_pydata([(-0.6918, 1.0, -1.0), (-0.7816, 1.0, 0.3422), (-0.7093, -0.5368, -1.0), (1.0, 0.1264, -0.6347), (0.4563, 0.5045, -1.0), (-0.1408, 1.0, -1.0), (1.0, -0.2049, -0.7742), (0.7816, -0.2406, -1.0), (-0.5621, -0.7865, -1.0), (1.0, 0.2951, 0.2085), (1.0, -0.3804, -0.02656), (-0.4785, 1.0, 0.8304), (0.2735, 1.0, 0.7184), (0.06698, -0.7721, 0.02693), (0.9202, -0.4285, 0.03992), (0.8616, 0.4495, 0.4065)], [], [(0, 2, 1), (7, 4, 3, 6), (14, 15, 12, 11, 13), (15, 14, 10, 9), (3, 9, 10, 6), (6, 10, 14, 13, 8, 7), (9, 3, 4, 5, 12, 15), (0, 1, 11, 12, 5), (1, 2, 8, 13, 11)])
_uv = me_cube_016.uv_layers.new(name='UVMap')
_uv.uv.foreach_set('vector', [0.375, 0.2885, 0.375, 0.8078, 0.5428, 0.2773, 0.3477, 0.6551, 0.307, 0.5619, 0.4207, 0.6092, 0.4032, 0.6506, 0.504, 0.6796, 0.5508, 0.5515, 0.5697, 0.4293, 0.6038, 0.3152, 0.4664, 0.758, 0.5508, 0.5515, 0.504, 0.6796, 0.4967, 0.6726, 0.5261, 0.5881, 0.4207, 0.6092, 0.5261, 0.5881, 0.4967, 0.6726, 0.4032, 0.6506, 0.4032, 0.6506, 0.4967, 0.6726, 0.5059, 0.6815, 0.4771, 0.7686, 0.2765, 0.8201, 0.3477, 0.6551, 0.5261, 0.5881, 0.4207, 0.6092, 0.307, 0.5619, 0.2324, 0.5, 0.5697, 0.4293, 0.5508, 0.5515, 0.375, 0.2885, 0.5428, 0.2773, 0.6038, 0.3152, 0.5898, 0.4092, 0.375, 0.3574, 0.5428, 0.2773, 0.1613, 0.6921, 0.2765, 0.8201, 0.4664, 0.758, 0.6038, 0.3152])
me_cube_016.materials.append(mat_rock)
me_cube_016.update()
me_cube_017 = bpy.data.meshes.new('Cube.017')
me_cube_017.from_pydata([(-1.0, 1.0, -1.0), (0.1801, 1.0, -1.0), (0.08743, -1.0, -1.0), (0.6786, -0.03033, -1.0), (-1.0, 0.113, -1.0), (-1.0, 1.0, -0.4566), (-0.5025, -1.0, -1.0), (0.7172, 0.04146, -0.7675), (0.07329, -1.0, -0.3674), (-0.02302, -1.0, -0.343), (0.4924, -0.3117, -0.3408), (0.3266, 1.0, -0.5352), (0.6017, 0.3984, -0.586), (-0.5514, 1.0, 0.1581), (0.4754, -0.2124, -0.3174), (-0.5204, 0.9247, 0.1544)], [], [(4, 5, 0), (14, 10, 7, 12), (14, 12, 11, 13, 15), (2, 8, 9, 6), (2, 3, 7, 10, 8), (10, 14, 15, 9, 8), (5, 4, 6, 9, 15, 13), (3, 1, 11, 12, 7), (0, 5, 13, 11, 1)])
_uv = me_cube_017.uv_layers.new(name='UVMap')
_uv.uv.foreach_set('vector', [0.375, 0.1391, 0.4429, 0.25, 0.375, 0.25, 0.4603, 0.6679, 0.4574, 0.6891, 0.4041, 0.5845, 0.4267, 0.5254, 0.4603, 0.6679, 0.4299, 0.5286, 0.4331, 0.4158, 0.5198, 0.3061, 0.5193, 0.329, 0.375, 0.8641, 0.4541, 0.8658, 0.4571, 0.8779, 0.375, 0.9378, 0.375, 0.8641, 0.375, 0.5886, 0.4041, 0.5845, 0.4574, 0.6891, 0.4541, 0.8658, 0.4574, 0.6891, 0.4603, 0.6679, 0.5193, 0.329, 0.4571, 0.8779, 0.4541, 0.8658, 0.4429, 0.25, 0.125, 0.6109, 0.375, 0.9378, 0.4571, 0.8779, 0.5193, 0.329, 0.5198, 0.3061, 0.375, 0.5886, 0.375, 0.3975, 0.4386, 0.4213, 0.4299, 0.5286, 0.4041, 0.5845, 0.375, 0.25, 0.4429, 0.25, 0.5198, 0.3061, 0.4331, 0.4158, 0.375, 0.3975])
me_cube_017.materials.append(mat_rock)
me_cube_017.update()
me_cube_018 = bpy.data.meshes.new('Cube.018')
me_cube_018.from_pydata([(-0.7452, 1.0, -1.0), (-0.52, -1.0, -1.0), (-0.2444, -1.0, -0.1839), (1.0, -0.01269, -1.0), (0.5759, -1.0, -1.0), (0.1798, -1.0, -0.4609), (1.0, 0.4035, -0.7566), (1.0, 0.4384, -1.0), (-0.1816, 1.0, -1.0), (0.7673, 1.0, -0.5027), (1.0, 0.706, -0.7049), (-0.5471, 1.0, -0.4135), (-0.2924, 0.06902, 0.03015), (-0.005338, 1.0, 0.00179)], [], [(4, 5, 2, 1), (9, 10, 7, 8), (4, 3, 6, 5), (7, 10, 6, 3), (13, 11, 12), (9, 13, 12, 2, 5, 6, 10), (1, 2, 12, 11, 0), (0, 11, 13, 9, 8)])
_uv = me_cube_018.uv_layers.new(name='UVMap')
_uv.uv.foreach_set('vector', [0.375, 0.803, 0.4424, 0.8525, 0.477, 0.9055, 0.375, 0.94, 0.4372, 0.4709, 0.4119, 0.5367, 0.375, 0.5702, 0.375, 0.3523, 0.375, 0.803, 0.375, 0.6266, 0.4054, 0.5746, 0.4424, 0.8525, 0.375, 0.5702, 0.4119, 0.5367, 0.4054, 0.5746, 0.375, 0.6266, 0.5002, 0.3743, 0.4483, 0.3066, 0.5472, 0.6431, 0.4372, 0.4709, 0.5002, 0.3743, 0.5038, 0.5996, 0.477, 0.9055, 0.4424, 0.8525, 0.4054, 0.5746, 0.4119, 0.5367, 0.375, 0.94, 0.477, 0.9055, 0.5472, 0.6431, 0.4875, 0.3458, 0.375, 0.2819, 0.375, 0.2819, 0.4483, 0.3066, 0.5002, 0.3743, 0.4372, 0.4709, 0.375, 0.3523])
me_cube_018.materials.append(mat_rock)
me_cube_018.update()
me_cube_019 = bpy.data.meshes.new('Cube.019')
me_cube_019.from_pydata([(-1.0, -0.1815, -1.0), (0.3307, 1.0, 0.0003325), (-1.0, 1.0, -0.4824), (-1.0, 0.1193, -1.0), (0.7481, 1.0, -0.8987), (0.7676, 0.8356, -1.0), (-1.0, 0.701, -0.1815), (-0.1291, 1.0, 0.342), (-0.296, 0.7616, 0.3158), (-1.0, 1.0, -0.3039), (-0.639, -0.4254, -1.0), (0.6087, -0.113, -1.0), (0.5527, -0.1654, -0.8984), (-0.03909, -0.4193, -0.6185)], [], [(6, 8, 7, 9), (11, 5, 4, 1, 12), (4, 5, 3, 2), (2, 9, 7, 1, 4), (13, 8, 6, 0, 10), (0, 6, 9, 2, 3), (8, 13, 12, 1, 7), (10, 11, 12, 13)])
_uv = me_cube_019.uv_layers.new(name='UVMap')
_uv.uv.foreach_set('vector', [0.4773, 0.2126, 0.5561, 0.4017, 0.5731, 0.3892, 0.462, 0.25, 0.375, 0.6653, 0.375, 0.5026, 0.3905, 0.4713, 0.528, 0.4443, 0.3905, 0.6713, 0.3905, 0.4713, 0.375, 0.5026, 0.125, 0.6101, 0.4397, 0.25, 0.4397, 0.25, 0.462, 0.25, 0.5427, 0.3589, 0.5, 0.4163, 0.3877, 0.4685, 0.366, 0.5937, 0.5561, 0.4017, 0.4773, 0.2126, 0.375, 0.1023, 0.3456, 0.2953, 0.375, 0.1023, 0.4773, 0.2126, 0.462, 0.25, 0.4397, 0.25, 0.375, 0.1399, 0.5561, 0.4017, 0.366, 0.5937, 0.3431, 0.64, 0.528, 0.4443, 0.5731, 0.3892, 0.3456, 0.2953, 0.375, 0.6653, 0.3431, 0.64, 0.366, 0.5937])
me_cube_019.materials.append(mat_rock)
me_cube_019.update()
me_cube_020 = bpy.data.meshes.new('Cube.020')
me_cube_020.from_pydata([(-1.0, 1.0, -1.0), (0.1801, 1.0, -1.0), (0.08743, -1.0, -1.0), (0.6786, -0.03033, -1.0), (-1.0, 0.113, -1.0), (-1.0, 1.0, -0.4566), (-0.5025, -1.0, -1.0), (0.7172, 0.04146, -0.7675), (0.07329, -1.0, -0.3674), (-0.02302, -1.0, -0.343), (0.4924, -0.3117, -0.3408), (0.3266, 1.0, -0.5352), (0.6017, 0.3984, -0.586), (-0.5514, 1.0, 0.1581), (0.4754, -0.2124, -0.3174), (-0.5204, 0.9247, 0.1544)], [], [(4, 5, 0), (14, 10, 7, 12), (14, 12, 11, 13, 15), (2, 8, 9, 6), (2, 3, 7, 10, 8), (10, 14, 15, 9, 8), (5, 4, 6, 9, 15, 13), (3, 1, 11, 12, 7), (0, 5, 13, 11, 1)])
_uv = me_cube_020.uv_layers.new(name='UVMap')
_uv.uv.foreach_set('vector', [0.375, 0.1391, 0.4429, 0.25, 0.375, 0.25, 0.4603, 0.6679, 0.4574, 0.6891, 0.4041, 0.5845, 0.4267, 0.5254, 0.4603, 0.6679, 0.4299, 0.5286, 0.4331, 0.4158, 0.5198, 0.3061, 0.5193, 0.329, 0.375, 0.8641, 0.4541, 0.8658, 0.4571, 0.8779, 0.375, 0.9378, 0.375, 0.8641, 0.375, 0.5886, 0.4041, 0.5845, 0.4574, 0.6891, 0.4541, 0.8658, 0.4574, 0.6891, 0.4603, 0.6679, 0.5193, 0.329, 0.4571, 0.8779, 0.4541, 0.8658, 0.4429, 0.25, 0.125, 0.6109, 0.375, 0.9378, 0.4571, 0.8779, 0.5193, 0.329, 0.5198, 0.3061, 0.375, 0.5886, 0.375, 0.3975, 0.4386, 0.4213, 0.4299, 0.5286, 0.4041, 0.5845, 0.375, 0.25, 0.4429, 0.25, 0.5198, 0.3061, 0.4331, 0.4158, 0.375, 0.3975])
me_cube_020.materials.append(mat_rock)
me_cube_020.update()
me_cube_021 = bpy.data.meshes.new('Cube.021')
me_cube_021.from_pydata([(-0.7452, 1.0, -1.0), (-0.52, -1.0, -1.0), (-0.2444, -1.0, -0.1839), (1.0, -0.01269, -1.0), (0.5759, -1.0, -1.0), (0.1798, -1.0, -0.4609), (1.0, 0.4035, -0.7566), (1.0, 0.4384, -1.0), (-0.1816, 1.0, -1.0), (0.7673, 1.0, -0.5027), (1.0, 0.706, -0.7049), (-0.5471, 1.0, -0.4135), (-0.2924, 0.06902, 0.03015), (-0.005338, 1.0, 0.00179)], [], [(4, 5, 2, 1), (9, 10, 7, 8), (4, 3, 6, 5), (7, 10, 6, 3), (13, 11, 12), (9, 13, 12, 2, 5, 6, 10), (1, 2, 12, 11, 0), (0, 11, 13, 9, 8)])
_uv = me_cube_021.uv_layers.new(name='UVMap')
_uv.uv.foreach_set('vector', [0.375, 0.803, 0.4424, 0.8525, 0.477, 0.9055, 0.375, 0.94, 0.4372, 0.4709, 0.4119, 0.5367, 0.375, 0.5702, 0.375, 0.3523, 0.375, 0.803, 0.375, 0.6266, 0.4054, 0.5746, 0.4424, 0.8525, 0.375, 0.5702, 0.4119, 0.5367, 0.4054, 0.5746, 0.375, 0.6266, 0.5002, 0.3743, 0.4483, 0.3066, 0.5472, 0.6431, 0.4372, 0.4709, 0.5002, 0.3743, 0.5038, 0.5996, 0.477, 0.9055, 0.4424, 0.8525, 0.4054, 0.5746, 0.4119, 0.5367, 0.375, 0.94, 0.477, 0.9055, 0.5472, 0.6431, 0.4875, 0.3458, 0.375, 0.2819, 0.375, 0.2819, 0.4483, 0.3066, 0.5002, 0.3743, 0.4372, 0.4709, 0.375, 0.3523])
me_cube_021.materials.append(mat_rock)
me_cube_021.update()
me_cube_022 = bpy.data.meshes.new('Cube.022')
me_cube_022.from_pydata([(-1.0, -0.1815, -1.0), (0.3307, 1.0, 0.0003325), (-1.0, 1.0, -0.4824), (-1.0, 0.1193, -1.0), (0.7481, 1.0, -0.8987), (0.7676, 0.8356, -1.0), (-1.0, 0.701, -0.1815), (-0.1291, 1.0, 0.342), (-0.296, 0.7616, 0.3158), (-1.0, 1.0, -0.3039), (-0.639, -0.4254, -1.0), (0.6087, -0.113, -1.0), (0.5527, -0.1654, -0.8984), (-0.03909, -0.4193, -0.6185)], [], [(6, 8, 7, 9), (11, 5, 4, 1, 12), (4, 5, 3, 2), (2, 9, 7, 1, 4), (13, 8, 6, 0, 10), (0, 6, 9, 2, 3), (8, 13, 12, 1, 7), (10, 11, 12, 13)])
_uv = me_cube_022.uv_layers.new(name='UVMap')
_uv.uv.foreach_set('vector', [0.4773, 0.2126, 0.5561, 0.4017, 0.5731, 0.3892, 0.462, 0.25, 0.375, 0.6653, 0.375, 0.5026, 0.3905, 0.4713, 0.528, 0.4443, 0.3905, 0.6713, 0.3905, 0.4713, 0.375, 0.5026, 0.125, 0.6101, 0.4397, 0.25, 0.4397, 0.25, 0.462, 0.25, 0.5427, 0.3589, 0.5, 0.4163, 0.3877, 0.4685, 0.366, 0.5937, 0.5561, 0.4017, 0.4773, 0.2126, 0.375, 0.1023, 0.3456, 0.2953, 0.375, 0.1023, 0.4773, 0.2126, 0.462, 0.25, 0.4397, 0.25, 0.375, 0.1399, 0.5561, 0.4017, 0.366, 0.5937, 0.3431, 0.64, 0.528, 0.4443, 0.5731, 0.3892, 0.3456, 0.2953, 0.375, 0.6653, 0.3431, 0.64, 0.366, 0.5937])
me_cube_022.materials.append(mat_rock)
me_cube_022.update()
me_cube_023 = bpy.data.meshes.new('Cube.023')
me_cube_023.from_pydata([(-1.0, 1.0, -1.0), (0.1801, 1.0, -1.0), (0.08743, -1.0, -1.0), (0.6786, -0.03033, -1.0), (-1.0, 0.113, -1.0), (-1.0, 1.0, -0.4566), (-0.5025, -1.0, -1.0), (0.7172, 0.04146, -0.7675), (0.07329, -1.0, -0.3674), (-0.02302, -1.0, -0.343), (0.4924, -0.3117, -0.3408), (0.3266, 1.0, -0.5352), (0.6017, 0.3984, -0.586), (-0.5514, 1.0, 0.1581), (0.4754, -0.2124, -0.3174), (-0.5204, 0.9247, 0.1544)], [], [(4, 5, 0), (14, 10, 7, 12), (14, 12, 11, 13, 15), (2, 8, 9, 6), (2, 3, 7, 10, 8), (10, 14, 15, 9, 8), (5, 4, 6, 9, 15, 13), (3, 1, 11, 12, 7), (0, 5, 13, 11, 1)])
_uv = me_cube_023.uv_layers.new(name='UVMap')
_uv.uv.foreach_set('vector', [0.375, 0.1391, 0.4429, 0.25, 0.375, 0.25, 0.4603, 0.6679, 0.4574, 0.6891, 0.4041, 0.5845, 0.4267, 0.5254, 0.4603, 0.6679, 0.4299, 0.5286, 0.4331, 0.4158, 0.5198, 0.3061, 0.5193, 0.329, 0.375, 0.8641, 0.4541, 0.8658, 0.4571, 0.8779, 0.375, 0.9378, 0.375, 0.8641, 0.375, 0.5886, 0.4041, 0.5845, 0.4574, 0.6891, 0.4541, 0.8658, 0.4574, 0.6891, 0.4603, 0.6679, 0.5193, 0.329, 0.4571, 0.8779, 0.4541, 0.8658, 0.4429, 0.25, 0.125, 0.6109, 0.375, 0.9378, 0.4571, 0.8779, 0.5193, 0.329, 0.5198, 0.3061, 0.375, 0.5886, 0.375, 0.3975, 0.4386, 0.4213, 0.4299, 0.5286, 0.4041, 0.5845, 0.375, 0.25, 0.4429, 0.25, 0.5198, 0.3061, 0.4331, 0.4158, 0.375, 0.3975])
me_cube_023.materials.append(mat_rock)
me_cube_023.update()
me_cube_024 = bpy.data.meshes.new('Cube.024')
me_cube_024.from_pydata([(-1.0, 1.0, -1.0), (0.1801, 1.0, -1.0), (0.08743, -1.0, -1.0), (0.6786, -0.03033, -1.0), (-1.0, 0.113, -1.0), (-1.0, 1.0, -0.4566), (-0.5025, -1.0, -1.0), (0.7172, 0.04146, -0.7675), (0.07329, -1.0, -0.3674), (-0.02302, -1.0, -0.343), (0.4924, -0.3117, -0.3408), (0.3266, 1.0, -0.5352), (0.6017, 0.3984, -0.586), (-0.5514, 1.0, 0.1581), (0.4754, -0.2124, -0.3174), (-0.5204, 0.9247, 0.1544)], [], [(4, 5, 0), (14, 10, 7, 12), (0, 1, 3, 2, 6, 4), (14, 12, 11, 13, 15), (2, 8, 9, 6), (2, 3, 7, 10, 8), (10, 14, 15, 9, 8), (5, 4, 6, 9, 15, 13), (3, 1, 11, 12, 7), (0, 5, 13, 11, 1)])
_uv = me_cube_024.uv_layers.new(name='UVMap')
_uv.uv.foreach_set('vector', [0.375, 0.1391, 0.4429, 0.25, 0.375, 0.25, 0.4603, 0.6679, 0.4574, 0.6891, 0.4041, 0.5845, 0.4267, 0.5254, 0.125, 0.5, 0.2725, 0.5, 0.3348, 0.6288, 0.2609, 0.75, 0.1872, 0.75, 0.125, 0.6109, 0.4603, 0.6679, 0.4299, 0.5286, 0.4331, 0.4158, 0.5198, 0.3061, 0.5193, 0.329, 0.375, 0.8641, 0.4541, 0.8658, 0.4571, 0.8779, 0.375, 0.9378, 0.375, 0.8641, 0.375, 0.5886, 0.4041, 0.5845, 0.4574, 0.6891, 0.4541, 0.8658, 0.4574, 0.6891, 0.4603, 0.6679, 0.5193, 0.329, 0.4571, 0.8779, 0.4541, 0.8658, 0.4429, 0.25, 0.125, 0.6109, 0.375, 0.9378, 0.4571, 0.8779, 0.5193, 0.329, 0.5198, 0.3061, 0.375, 0.5886, 0.375, 0.3975, 0.4386, 0.4213, 0.4299, 0.5286, 0.4041, 0.5845, 0.375, 0.25, 0.4429, 0.25, 0.5198, 0.3061, 0.4331, 0.4158, 0.375, 0.3975])
me_cube_024.materials.append(mat_rock)
me_cube_024.update()
me_cube_026 = bpy.data.meshes.new('Cube.026')
me_cube_026.from_pydata([(-1.0, -0.1815, -1.0), (0.3307, 1.0, 0.0003325), (-1.0, 1.0, -0.4824), (-1.0, 0.1193, -1.0), (0.7481, 1.0, -0.8987), (0.7676, 0.8356, -1.0), (-1.0, 0.701, -0.1815), (-0.1291, 1.0, 0.342), (-0.296, 0.7616, 0.3158), (-1.0, 1.0, -0.3039), (-0.639, -0.4254, -1.0), (0.6087, -0.113, -1.0), (0.5527, -0.1654, -0.8984), (-0.03909, -0.4193, -0.6185)], [], [(6, 8, 7, 9), (11, 5, 4, 1, 12), (4, 5, 3, 2), (2, 9, 7, 1, 4), (13, 8, 6, 0, 10), (0, 6, 9, 2, 3), (8, 13, 12, 1, 7), (10, 11, 12, 13)])
_uv = me_cube_026.uv_layers.new(name='UVMap')
_uv.uv.foreach_set('vector', [0.4773, 0.2126, 0.5561, 0.4017, 0.5731, 0.3892, 0.462, 0.25, 0.375, 0.6653, 0.375, 0.5026, 0.3905, 0.4713, 0.528, 0.4443, 0.3905, 0.6713, 0.3905, 0.4713, 0.375, 0.5026, 0.125, 0.6101, 0.4397, 0.25, 0.4397, 0.25, 0.462, 0.25, 0.5427, 0.3589, 0.5, 0.4163, 0.3877, 0.4685, 0.366, 0.5937, 0.5561, 0.4017, 0.4773, 0.2126, 0.375, 0.1023, 0.3456, 0.2953, 0.375, 0.1023, 0.4773, 0.2126, 0.462, 0.25, 0.4397, 0.25, 0.375, 0.1399, 0.5561, 0.4017, 0.366, 0.5937, 0.3431, 0.64, 0.528, 0.4443, 0.5731, 0.3892, 0.3456, 0.2953, 0.375, 0.6653, 0.3431, 0.64, 0.366, 0.5937])
me_cube_026.materials.append(mat_rock)
me_cube_026.update()
me_cube_027 = bpy.data.meshes.new('Cube.027')
me_cube_027.from_pydata([(-0.7452, 1.0, -1.0), (-0.52, -1.0, -1.0), (-0.2444, -1.0, -0.1839), (1.0, -0.01269, -1.0), (0.5759, -1.0, -1.0), (0.1798, -1.0, -0.4609), (1.0, 0.4035, -0.7566), (1.0, 0.4384, -1.0), (-0.1816, 1.0, -1.0), (0.7673, 1.0, -0.5027), (1.0, 0.706, -0.7049), (-0.5471, 1.0, -0.4135), (-0.2924, 0.06902, 0.03015), (-0.005338, 1.0, 0.00179)], [], [(4, 5, 2, 1), (9, 10, 7, 8), (4, 3, 6, 5), (7, 10, 6, 3), (13, 11, 12), (9, 13, 12, 2, 5, 6, 10), (1, 2, 12, 11, 0), (0, 11, 13, 9, 8)])
_uv = me_cube_027.uv_layers.new(name='UVMap')
_uv.uv.foreach_set('vector', [0.375, 0.803, 0.4424, 0.8525, 0.477, 0.9055, 0.375, 0.94, 0.4372, 0.4709, 0.4119, 0.5367, 0.375, 0.5702, 0.375, 0.3523, 0.375, 0.803, 0.375, 0.6266, 0.4054, 0.5746, 0.4424, 0.8525, 0.375, 0.5702, 0.4119, 0.5367, 0.4054, 0.5746, 0.375, 0.6266, 0.5002, 0.3743, 0.4483, 0.3066, 0.5472, 0.6431, 0.4372, 0.4709, 0.5002, 0.3743, 0.5038, 0.5996, 0.477, 0.9055, 0.4424, 0.8525, 0.4054, 0.5746, 0.4119, 0.5367, 0.375, 0.94, 0.477, 0.9055, 0.5472, 0.6431, 0.4875, 0.3458, 0.375, 0.2819, 0.375, 0.2819, 0.4483, 0.3066, 0.5002, 0.3743, 0.4372, 0.4709, 0.375, 0.3523])
me_cube_027.materials.append(mat_rock)
me_cube_027.update()
me_cube_006 = bpy.data.meshes.new('Cube.006')
me_cube_006.from_pydata([(-0.04005, -1.169, -1.174), (0.7209, -0.04645, -1.174), (0.5798, 0.07429, -0.6247), (-0.4895, 0.1142, -1.174), (0.1601, 0.4336, -1.174), (0.3627, 0.2601, -0.8113), (-0.6718, -0.0988, -1.01), (-0.6871, -0.1167, -1.174), (-0.3284, -0.9216, -1.174), (-0.814, -0.506, -0.8394), (-0.8043, -0.2536, -0.9756), (-0.1414, -1.082, -0.7793), (0.1361, -0.4938, -0.4805), (-0.4186, -0.8444, -0.4996)], [], [(4, 5, 2, 1), (9, 10, 7, 8), (4, 3, 6, 5), (7, 10, 6, 3), (13, 11, 12), (9, 13, 12, 2, 5, 6, 10), (1, 2, 12, 11, 0), (0, 11, 13, 9, 8)])
_uv = me_cube_006.uv_layers.new(name='UVMap')
_uv.uv.foreach_set('vector', [0.375, 0.803, 0.4424, 0.8525, 0.477, 0.9055, 0.375, 0.94, 0.4372, 0.4709, 0.4119, 0.5367, 0.375, 0.5702, 0.375, 0.3523, 0.375, 0.803, 0.375, 0.6266, 0.4054, 0.5746, 0.4424, 0.8525, 0.375, 0.5702, 0.4119, 0.5367, 0.4054, 0.5746, 0.375, 0.6266, 0.5002, 0.3743, 0.4483, 0.3066, 0.5472, 0.6431, 0.4372, 0.4709, 0.5002, 0.3743, 0.5038, 0.5996, 0.477, 0.9055, 0.4424, 0.8525, 0.4054, 0.5746, 0.4119, 0.5367, 0.375, 0.94, 0.477, 0.9055, 0.5472, 0.6431, 0.4875, 0.3458, 0.375, 0.2819, 0.375, 0.2819, 0.4483, 0.3066, 0.5002, 0.3743, 0.4372, 0.4709, 0.375, 0.3523])
me_cube_006.materials.append(mat_rock)
me_cube_006.update()
me_cube_028 = bpy.data.meshes.new('Cube.028')
me_cube_028.from_pydata([(-0.5837, -0.2339, -1.997), (-0.4522, -0.2339, -1.584), (-0.5837, 0.2339, -1.997), (-0.4522, 0.2339, -1.584), (0.5837, -0.2339, -1.997), (0.4522, -0.2339, -1.584), (0.5837, 0.2339, -1.997), (0.4522, 0.2339, -1.584)], [], [(0, 1, 3, 2), (2, 3, 7, 6), (4, 5, 1, 0), (2, 6, 4, 0), (7, 3, 1, 5)])
_uv = me_cube_028.uv_layers.new(name='UVMap')
_uv.uv.foreach_set('vector', [0.375, 0.0, 0.625, 0.0, 0.625, 0.25, 0.375, 0.25, 0.375, 0.25, 0.625, 0.25, 0.625, 0.5, 0.375, 0.5, 0.375, 0.75, 0.625, 0.75, 0.625, 1.0, 0.375, 1.0, 0.125, 0.5, 0.375, 0.5, 0.375, 0.75, 0.125, 0.75, 0.625, 0.5, 0.875, 0.5, 0.875, 0.75, 0.625, 0.75])
me_cube_028.materials.append(mat_rock)
me_cube_028.update()
me_cube_031 = bpy.data.meshes.new('Cube.031')
me_cube_031.from_pydata([(-0.5837, -0.2339, -1.997), (-0.4522, -0.2339, -1.584), (-0.5837, 0.2339, -1.997), (-0.4522, 0.2339, -1.584), (0.5837, -0.2339, -1.997), (0.4522, -0.2339, -1.584), (0.5837, 0.2339, -1.997), (0.4522, 0.2339, -1.584)], [], [(2, 3, 7, 6), (4, 5, 1, 0), (2, 6, 4, 0), (7, 3, 1, 5)])
_uv = me_cube_031.uv_layers.new(name='UVMap')
_uv.uv.foreach_set('vector', [0.375, 0.25, 0.625, 0.25, 0.625, 0.5, 0.375, 0.5, 0.375, 0.75, 0.625, 0.75, 0.625, 1.0, 0.375, 1.0, 0.125, 0.5, 0.375, 0.5, 0.375, 0.75, 0.125, 0.75, 0.625, 0.5, 0.875, 0.5, 0.875, 0.75, 0.625, 0.75])
me_cube_031.materials.append(mat_rock)
me_cube_031.update()
me_cube_032 = bpy.data.meshes.new('Cube.032')
me_cube_032.from_pydata([(-0.5837, -0.2339, -1.997), (-0.4522, -0.2339, -1.584), (-0.5837, 0.2339, -1.997), (-0.4522, 0.2339, -1.584), (0.5837, -0.2339, -1.997), (0.4522, -0.2339, -1.584), (0.5837, 0.2339, -1.997), (0.4522, 0.2339, -1.584)], [], [(2, 3, 7, 6), (4, 5, 1, 0), (2, 6, 4, 0), (7, 3, 1, 5)])
_uv = me_cube_032.uv_layers.new(name='UVMap')
_uv.uv.foreach_set('vector', [0.375, 0.25, 0.625, 0.25, 0.625, 0.5, 0.375, 0.5, 0.375, 0.75, 0.625, 0.75, 0.625, 1.0, 0.375, 1.0, 0.125, 0.5, 0.375, 0.5, 0.375, 0.75, 0.125, 0.75, 0.625, 0.5, 0.875, 0.5, 0.875, 0.75, 0.625, 0.75])
me_cube_032.materials.append(mat_rock)
me_cube_032.update()
me_cube_033 = bpy.data.meshes.new('Cube.033')
me_cube_033.from_pydata([(-0.5837, -0.2339, -1.997), (-0.4522, -0.2339, -1.584), (-0.5837, 0.2339, -1.997), (-0.4522, 0.2339, -1.584), (0.5837, -0.2339, -1.997), (0.4522, -0.2339, -1.584), (0.5837, 0.2339, -1.997), (0.4522, 0.2339, -1.584)], [], [(2, 3, 7, 6), (4, 5, 1, 0), (2, 6, 4, 0), (7, 3, 1, 5)])
_uv = me_cube_033.uv_layers.new(name='UVMap')
_uv.uv.foreach_set('vector', [0.375, 0.25, 0.625, 0.25, 0.625, 0.5, 0.375, 0.5, 0.375, 0.75, 0.625, 0.75, 0.625, 1.0, 0.375, 1.0, 0.125, 0.5, 0.375, 0.5, 0.375, 0.75, 0.125, 0.75, 0.625, 0.5, 0.875, 0.5, 0.875, 0.75, 0.625, 0.75])
me_cube_033.materials.append(mat_rock)
me_cube_033.update()
me_cube_034 = bpy.data.meshes.new('Cube.034')
me_cube_034.from_pydata([(-0.5837, -0.2339, -1.997), (-0.4522, -0.2339, -1.584), (-0.5837, 0.2339, -1.997), (-0.4522, 0.2339, -1.584), (0.5837, -0.2339, -1.997), (0.4522, -0.2339, -1.584), (0.5837, 0.2339, -1.997), (0.4522, 0.2339, -1.584)], [], [(2, 3, 7, 6), (4, 5, 1, 0), (2, 6, 4, 0), (7, 3, 1, 5)])
_uv = me_cube_034.uv_layers.new(name='UVMap')
_uv.uv.foreach_set('vector', [0.375, 0.25, 0.625, 0.25, 0.625, 0.5, 0.375, 0.5, 0.375, 0.75, 0.625, 0.75, 0.625, 1.0, 0.375, 1.0, 0.125, 0.5, 0.375, 0.5, 0.375, 0.75, 0.125, 0.75, 0.625, 0.5, 0.875, 0.5, 0.875, 0.75, 0.625, 0.75])
me_cube_034.materials.append(mat_rock)
me_cube_034.update()
me_cube_035 = bpy.data.meshes.new('Cube.035')
me_cube_035.from_pydata([(-0.5837, -0.2339, -1.997), (-0.4522, -0.2339, -1.584), (-0.5837, 0.2339, -1.997), (-0.4522, 0.2339, -1.584), (0.5837, -0.2339, -1.997), (0.4522, -0.2339, -1.584), (0.5837, 0.2339, -1.997), (0.4522, 0.2339, -1.584)], [], [(2, 3, 7, 6), (4, 5, 1, 0), (2, 6, 4, 0), (7, 3, 1, 5)])
_uv = me_cube_035.uv_layers.new(name='UVMap')
_uv.uv.foreach_set('vector', [0.375, 0.25, 0.625, 0.25, 0.625, 0.5, 0.375, 0.5, 0.375, 0.75, 0.625, 0.75, 0.625, 1.0, 0.375, 1.0, 0.125, 0.5, 0.375, 0.5, 0.375, 0.75, 0.125, 0.75, 0.625, 0.5, 0.875, 0.5, 0.875, 0.75, 0.625, 0.75])
me_cube_035.materials.append(mat_rock)
me_cube_035.update()
me_cube_036 = bpy.data.meshes.new('Cube.036')
me_cube_036.from_pydata([(-0.5837, -0.2339, -1.997), (-0.4522, -0.2339, -1.584), (-0.5837, 0.2339, -1.997), (-0.4522, 0.2339, -1.584), (0.5837, -0.2339, -1.997), (0.4522, -0.2339, -1.584), (0.5837, 0.2339, -1.997), (0.4522, 0.2339, -1.584)], [], [(2, 3, 7, 6), (4, 5, 1, 0), (2, 6, 4, 0), (7, 3, 1, 5)])
_uv = me_cube_036.uv_layers.new(name='UVMap')
_uv.uv.foreach_set('vector', [0.375, 0.25, 0.625, 0.25, 0.625, 0.5, 0.375, 0.5, 0.375, 0.75, 0.625, 0.75, 0.625, 1.0, 0.375, 1.0, 0.125, 0.5, 0.375, 0.5, 0.375, 0.75, 0.125, 0.75, 0.625, 0.5, 0.875, 0.5, 0.875, 0.75, 0.625, 0.75])
me_cube_036.materials.append(mat_rock)
me_cube_036.update()
me_cube_037 = bpy.data.meshes.new('Cube.037')
me_cube_037.from_pydata([(-0.5837, -0.2339, -1.997), (-0.4522, -0.2339, -1.584), (-0.5837, 0.2339, -1.997), (-0.4522, 0.2339, -1.584), (0.5837, -0.2339, -1.997), (0.4522, -0.2339, -1.584), (0.5837, 0.2339, -1.997), (0.4522, 0.2339, -1.584)], [], [(2, 3, 7, 6), (4, 5, 1, 0), (2, 6, 4, 0), (7, 3, 1, 5)])
_uv = me_cube_037.uv_layers.new(name='UVMap')
_uv.uv.foreach_set('vector', [0.375, 0.25, 0.625, 0.25, 0.625, 0.5, 0.375, 0.5, 0.375, 0.75, 0.625, 0.75, 0.625, 1.0, 0.375, 1.0, 0.125, 0.5, 0.375, 0.5, 0.375, 0.75, 0.125, 0.75, 0.625, 0.5, 0.875, 0.5, 0.875, 0.75, 0.625, 0.75])
me_cube_037.materials.append(mat_rock)
me_cube_037.update()
me_cube_029 = bpy.data.meshes.new('Cube.029')
me_cube_029.from_pydata([(-0.5837, -0.2339, -1.997), (-0.4522, -0.2339, -1.584), (-0.5837, 0.2339, -1.997), (-0.4522, 0.2339, -1.584), (0.5837, -0.2339, -1.997), (0.4522, -0.2339, -1.584), (0.5837, 0.2339, -1.997), (0.4522, 0.2339, -1.584)], [], [(2, 3, 7, 6), (6, 7, 5, 4), (4, 5, 1, 0), (2, 6, 4, 0), (7, 3, 1, 5)])
_uv = me_cube_029.uv_layers.new(name='UVMap')
_uv.uv.foreach_set('vector', [0.375, 0.25, 0.625, 0.25, 0.625, 0.5, 0.375, 0.5, 0.375, 0.5, 0.625, 0.5, 0.625, 0.75, 0.375, 0.75, 0.375, 0.75, 0.625, 0.75, 0.625, 1.0, 0.375, 1.0, 0.125, 0.5, 0.375, 0.5, 0.375, 0.75, 0.125, 0.75, 0.625, 0.5, 0.875, 0.5, 0.875, 0.75, 0.625, 0.75])
me_cube_029.materials.append(mat_rock)
me_cube_029.update()
me_cube_030 = bpy.data.meshes.new('Cube.030')
me_cube_030.from_pydata([(-0.6623, -1.977, 0.00347), (-0.6623, -1.977, 0.2031), (-0.6623, -1.698, 0.00347), (-0.6623, -1.698, 0.2031), (0.9201, -1.977, 0.00347), (0.9201, -1.977, 0.2031), (0.9201, -1.698, 0.00347), (0.9201, -1.698, 0.2031), (-0.3163, -1.685, 0.005058), (-0.3163, -1.685, 0.1399), (-0.3163, -1.444, 0.005058), (-0.3163, -1.444, 0.1399), (0.5742, -1.685, 0.005058), (0.5742, -1.685, 0.1399), (0.5742, -1.444, 0.005058), (0.5742, -1.444, 0.1399), (-0.1818, -1.434, 0.005918), (-0.1818, -1.434, 0.08816), (-0.1818, -1.241, 0.005918), (-0.1818, -1.241, 0.08816), (0.4396, -1.434, 0.005918), (0.4396, -1.434, 0.08816), (0.4396, -1.241, 0.005918), (0.4396, -1.241, 0.08816)], [], [(0, 1, 3, 2), (2, 3, 7, 6), (6, 7, 5, 4), (4, 5, 1, 0), (7, 3, 1, 5), (8, 9, 11, 10), (10, 11, 15, 14), (14, 15, 13, 12), (15, 11, 9, 13), (16, 17, 19, 18), (18, 19, 23, 22), (22, 23, 21, 20), (23, 19, 17, 21)])
_uv = me_cube_030.uv_layers.new(name='UVMap')
_uv.uv.foreach_set('vector', [0.375, 0.0, 0.625, 0.0, 0.625, 0.25, 0.375, 0.25, 0.375, 0.25, 0.625, 0.25, 0.625, 0.5, 0.375, 0.5, 0.375, 0.5, 0.625, 0.5, 0.625, 0.75, 0.375, 0.75, 0.375, 0.75, 0.625, 0.75, 0.625, 1.0, 0.375, 1.0, 0.625, 0.5, 0.875, 0.5, 0.875, 0.75, 0.625, 0.75, 0.375, 0.0, 0.625, 0.0, 0.625, 0.25, 0.375, 0.25, 0.375, 0.25, 0.625, 0.25, 0.625, 0.5, 0.375, 0.5, 0.375, 0.5, 0.625, 0.5, 0.625, 0.75, 0.375, 0.75, 0.625, 0.5, 0.875, 0.5, 0.875, 0.75, 0.625, 0.75, 0.375, 0.0, 0.625, 0.0, 0.625, 0.25, 0.375, 0.25, 0.375, 0.25, 0.625, 0.25, 0.625, 0.5, 0.375, 0.5, 0.375, 0.5, 0.625, 0.5, 0.625, 0.75, 0.375, 0.75, 0.625, 0.5, 0.875, 0.5, 0.875, 0.75, 0.625, 0.75])
me_cube_030.materials.append(mat_rock)
me_cube_030.update()
me_circle = bpy.data.meshes.new('Circle')
me_circle.from_pydata([(0.126, 0.2, -0.3), (0.126, 0.2, 0.3874), (-0.008092, 0.2, 0.3742), (-0.137, 0.2, 0.335), (-0.2559, 0.2, 0.2715), (-0.36, 0.2, 0.186), (-0.4455, 0.2, 0.08188), (-0.509, 0.2, -0.03696), (-0.5481, 0.2, -0.1659), (-0.5614, 0.2, -0.3), (-0.5481, 0.2, -0.4341), (-0.509, 0.2, -0.563), (-0.4455, 0.2, -0.6819), (-0.36, 0.2, -0.786), (-0.2559, 0.2, -0.8715), (-0.137, 0.2, -0.935), (-0.008092, 0.2, -0.9742), (0.126, 0.2, -0.9874), (0.2601, 0.2, -0.9742), (0.389, 0.2, -0.935), (0.5079, 0.2, -0.8715), (0.612, 0.2, -0.786), (0.6975, 0.2, -0.6819), (0.761, 0.2, -0.563), (0.8002, 0.2, -0.4341), (0.8134, 0.2, -0.3), (0.8002, 0.2, -0.1659), (0.761, 0.2, -0.03696), (0.6975, 0.2, 0.08188), (0.612, 0.2, 0.186), (0.5079, 0.2, 0.2715), (0.389, 0.2, 0.335), (0.2601, 0.2, 0.3742)], [], [(0, 2, 1), (0, 3, 2), (0, 4, 3), (0, 5, 4), (0, 6, 5), (0, 7, 6), (0, 8, 7), (0, 9, 8), (0, 10, 9), (0, 11, 10), (0, 12, 11), (0, 13, 12), (0, 14, 13), (0, 15, 14), (0, 16, 15), (0, 17, 16), (0, 18, 17), (0, 19, 18), (0, 20, 19), (0, 21, 20), (0, 22, 21), (0, 23, 22), (0, 24, 23), (0, 25, 24), (0, 26, 25), (0, 27, 26), (0, 28, 27), (0, 29, 28), (0, 30, 29), (0, 31, 30), (0, 32, 31), (0, 1, 32)])
_uv = me_circle.uv_layers.new(name='UVMap')
_uv.uv.foreach_set('vector', [0.5, 0.5, 0.4025, 0.9904, 0.5, 1.0, 0.5, 0.5, 0.3087, 0.9619, 0.4025, 0.9904, 0.5, 0.5, 0.2222, 0.9157, 0.3087, 0.9619, 0.5, 0.5, 0.1464, 0.8536, 0.2222, 0.9157, 0.5, 0.5, 0.08427, 0.7778, 0.1464, 0.8536, 0.5, 0.5, 0.03806, 0.6913, 0.08427, 0.7778, 0.5, 0.5, 0.009607, 0.5975, 0.03806, 0.6913, 0.5, 0.5, 0.0, 0.5, 0.009607, 0.5975, 0.5, 0.5, 0.009607, 0.4025, 0.0, 0.5, 0.5, 0.5, 0.03806, 0.3087, 0.009607, 0.4025, 0.5, 0.5, 0.08427, 0.2222, 0.03806, 0.3087, 0.5, 0.5, 0.1464, 0.1464, 0.08427, 0.2222, 0.5, 0.5, 0.2222, 0.08427, 0.1464, 0.1464, 0.5, 0.5, 0.3087, 0.03806, 0.2222, 0.08427, 0.5, 0.5, 0.4025, 0.009607, 0.3087, 0.03806, 0.5, 0.5, 0.5, 0.0, 0.4025, 0.009607, 0.5, 0.5, 0.5975, 0.009607, 0.5, 0.0, 0.5, 0.5, 0.6913, 0.03806, 0.5975, 0.009607, 0.5, 0.5, 0.7778, 0.08427, 0.6913, 0.03806, 0.5, 0.5, 0.8536, 0.1464, 0.7778, 0.08427, 0.5, 0.5, 0.9157, 0.2222, 0.8536, 0.1464, 0.5, 0.5, 0.9619, 0.3087, 0.9157, 0.2222, 0.5, 0.5, 0.9904, 0.4025, 0.9619, 0.3087, 0.5, 0.5, 1.0, 0.5, 0.9904, 0.4025, 0.5, 0.5, 0.9904, 0.5975, 1.0, 0.5, 0.5, 0.5, 0.9619, 0.6913, 0.9904, 0.5975, 0.5, 0.5, 0.9157, 0.7778, 0.9619, 0.6913, 0.5, 0.5, 0.8536, 0.8536, 0.9157, 0.7778, 0.5, 0.5, 0.7778, 0.9157, 0.8536, 0.8536, 0.5, 0.5, 0.6913, 0.9619, 0.7778, 0.9157, 0.5, 0.5, 0.5975, 0.9904, 0.6913, 0.9619, 0.5, 0.5, 0.5, 1.0, 0.5975, 0.9904])
me_circle.materials.append(mat_portal)
me_circle.update()

# ---- objects
ob_camera = bpy.data.objects.new('Camera', cam_camera)
ob_area = bpy.data.objects.new('Area', light_area)
ob_cube = bpy.data.objects.new('Cube', me_cube_025)
ob_cylinder = bpy.data.objects.new('Cylinder', me_cylinder)
ob_cylinder_001 = bpy.data.objects.new('Cylinder.001', me_cylinder_001)
ob_plane = bpy.data.objects.new('Plane', me_plane)
ob_cube_001 = bpy.data.objects.new('Cube.001', me_cube)
ob_cube_002 = bpy.data.objects.new('Cube.002', me_cube_001)
ob_cube_003 = bpy.data.objects.new('Cube.003', me_cube_007)
ob_cube_004 = bpy.data.objects.new('Cube.004', me_cube_008)
ob_cube_005 = bpy.data.objects.new('Cube.005', me_cube_009)
ob_cube_006 = bpy.data.objects.new('Cube.006', me_cube_010)
ob_cube_007 = bpy.data.objects.new('Cube.007', me_cube_002)
ob_cube_008 = bpy.data.objects.new('Cube.008', me_cube_003)
ob_cube_009 = bpy.data.objects.new('Cube.009', me_cube_004)
ob_cube_010 = bpy.data.objects.new('Cube.010', me_cube_005)
ob_cube_015 = bpy.data.objects.new('Cube.015', me_cube_011)
ob_cube_016 = bpy.data.objects.new('Cube.016', me_cube_012)
ob_cube_017 = bpy.data.objects.new('Cube.017', me_cube_013)
ob_cube_018 = bpy.data.objects.new('Cube.018', me_cube_014)
ob_cube_019 = bpy.data.objects.new('Cube.019', me_cube_015)
ob_cube_020 = bpy.data.objects.new('Cube.020', me_cube_016)
ob_cube_021 = bpy.data.objects.new('Cube.021', me_cube_017)
ob_cube_022 = bpy.data.objects.new('Cube.022', me_cube_018)
ob_cube_023 = bpy.data.objects.new('Cube.023', me_cube_019)
ob_cube_024 = bpy.data.objects.new('Cube.024', me_cube_020)
ob_cube_025 = bpy.data.objects.new('Cube.025', me_cube_021)
ob_cube_026 = bpy.data.objects.new('Cube.026', me_cube_022)
ob_cube_027 = bpy.data.objects.new('Cube.027', me_cube_023)
ob_cube_028 = bpy.data.objects.new('Cube.028', me_cube_024)
ob_cube_029 = bpy.data.objects.new('Cube.029', me_cube_026)
ob_cube_030 = bpy.data.objects.new('Cube.030', me_cube_027)
ob_cube_041 = bpy.data.objects.new('Cube.041', me_cube_006)
ob_cube_032 = bpy.data.objects.new('Cube.032', me_cube_028)
ob_cube_033 = bpy.data.objects.new('Cube.033', me_cube_031)
ob_cube_034 = bpy.data.objects.new('Cube.034', me_cube_032)
ob_cube_035 = bpy.data.objects.new('Cube.035', me_cube_033)
ob_cube_036 = bpy.data.objects.new('Cube.036', me_cube_034)
ob_cube_037 = bpy.data.objects.new('Cube.037', me_cube_035)
ob_cube_038 = bpy.data.objects.new('Cube.038', me_cube_036)
ob_cube_039 = bpy.data.objects.new('Cube.039', me_cube_037)
ob_cube_040 = bpy.data.objects.new('Cube.040', me_cube_029)
ob_cube_031 = bpy.data.objects.new('Cube.031', me_cube_030)
ob_circle = bpy.data.objects.new('Circle', me_circle)

# ---- transforms, parenting, visibility, modifiers, constraints
ob_camera.location = (-4.475, 5.865, 3.882)
ob_camera.rotation_euler = (1.102, -2.079e-07, -2.484)
ob_area.location = (3.455, 6.144, 5.27)
ob_area.rotation_euler = (5.37, -0.0, -0.4748)
ob_area.scale = (1.424, 1.424, 1.424)
ob_cube.location = (0.0, 0.2589, 0.1453)
ob_cube.scale = (-0.01384, -0.02312, -0.1436)
ob_cylinder.location = (-1.076, 1.042, 0.1782)
ob_cylinder.scale = (0.1391, 0.1391, 0.1391)
ob_cylinder_001.location = (0.0, 0.0, 2.005)
ob_plane.location = (0.0, 0.0, 0.0)
ob_plane.scale = (-1.988, -1.988, -1.988)
ob_cube_001.location = (-1.049, 0.9595, 0.1427)
ob_cube_001.rotation_euler = (0.0, -0.3592, 0.0)
ob_cube_001.scale = (0.06, 0.01979, 0.06)
ob_cube_002.location = (-1.117, 0.9595, 0.1543)
ob_cube_002.rotation_euler = (0.0, -0.3592, 0.0)
ob_cube_002.scale = (-0.1142, -0.008747, -0.01293)
ob_cube_003.location = (-0.6943, 0.7051, 0.1913)
ob_cube_003.rotation_euler = (0.1144, -0.01722, 0.01817)
ob_cube_003.scale = (0.1018, 0.1018, 0.1761)
ob_cube_004.location = (-0.6949, 0.6905, 0.6857)
ob_cube_004.scale = (0.0355, 0.0355, -0.3642)
ob_cube_005.location = (-0.4456, 0.6905, 0.778)
ob_cube_006.location = (-0.4456, 0.6905, 0.778)
ob_cube_007.location = (0.9268, 0.6737, 0.1979)
ob_cube_007.rotation_euler = (0.1144, -0.01722, -3.125)
ob_cube_007.scale = (0.1018, 0.1018, 0.1761)
ob_cube_008.location = (0.9342, 0.6901, 0.6857)
ob_cube_008.rotation_euler = (0.0, -0.0, -3.143)
ob_cube_008.scale = (0.0355, 0.0355, -0.3642)
ob_cube_009.location = (0.6848, 0.6905, 0.778)
ob_cube_009.rotation_euler = (0.0, -0.0, -3.143)
ob_cube_010.location = (0.6848, 0.6905, 0.778)
ob_cube_010.rotation_euler = (0.0, -0.0, -3.143)
ob_cube_015.location = (-1.234, -1.413, 0.401)
ob_cube_015.rotation_euler = (0.0, -0.0, -1.032)
ob_cube_015.scale = (0.3836, 0.3836, 0.3836)
ob_cube_016.location = (1.326, -1.399, 0.4661)
ob_cube_016.rotation_euler = (0.0, -0.0, 0.8549)
ob_cube_016.scale = (0.4578, 0.4578, 0.4578)
ob_cube_017.location = (-0.8286, 0.1776, 0.1272)
ob_cube_017.scale = (0.1011, 0.1011, 0.1011)
ob_cube_018.location = (-1.038, 0.1176, 0.237)
ob_cube_018.scale = (0.1636, 0.1636, 0.1636)
ob_cube_019.location = (-0.9689, 0.3483, 0.1122)
ob_cube_019.scale = (0.08441, 0.08441, 0.08441)
ob_cube_020.location = (1.36, -0.1252, 0.2567)
ob_cube_020.scale = (0.2546, 0.2546, 0.2546)
ob_cube_021.location = (1.309, 0.28, 0.1113)
ob_cube_021.rotation_euler = (-6.331, 3.142, 3.142)
ob_cube_021.scale = (-0.1045, -0.1045, -0.1045)
ob_cube_022.location = (1.517, 0.2936, 0.07111)
ob_cube_022.scale = (0.06591, 0.06591, 0.06591)
ob_cube_023.location = (1.574, 0.7081, 0.2753)
ob_cube_023.scale = (0.1795, 0.1795, 0.2735)
ob_cube_024.location = (1.309, 1.464, 0.4357)
ob_cube_024.rotation_euler = (0.0, -0.0, 1.863)
ob_cube_024.scale = (0.3547, 0.3547, 0.4268)
ob_cube_025.location = (1.578, 1.096, 0.06317)
ob_cube_025.scale = (0.07571, 0.07571, 0.05181)
ob_cube_026.location = (-1.396, -0.5235, 0.364)
ob_cube_026.rotation_euler = (0.0, -0.0, 0.8455)
ob_cube_026.scale = (0.3806, 0.3806, 0.3583)
ob_cube_027.location = (1.077, -0.5687, 0.5774)
ob_cube_027.scale = (0.3269, 0.3269, 0.5454)
ob_cube_028.location = (1.429, -0.7346, 0.09316)
ob_cube_028.rotation_euler = (-6.331, 3.142, 2.326)
ob_cube_028.scale = (-0.06234, -0.06234, -0.06234)
ob_cube_029.location = (-0.9533, -0.7612, 0.5046)
ob_cube_029.scale = (0.1989, 0.1989, 0.495)
ob_cube_030.location = (-1.6, 0.125, 0.1817)
ob_cube_030.rotation_euler = (0.0, -0.0, 0.5788)
ob_cube_030.scale = (0.1477, 0.1477, 0.1477)
ob_cube_041.location = (-1.216, 1.359, 0.1817)
ob_cube_041.rotation_euler = (0.0, -0.0, 0.5788)
ob_cube_041.scale = (0.1477, 0.1477, 0.1477)
ob_cube_032.location = (0.1228, -1.848, 0.6608)
ob_cube_032.rotation_euler = (0.0, -0.8882, 0.0)
ob_cube_032.scale = (0.379, 0.379, 0.379)
ob_cube_033.location = (0.1228, -1.848, 0.6608)
ob_cube_033.rotation_euler = (0.0, -1.451, 0.0)
ob_cube_033.scale = (0.379, 0.379, 0.379)
ob_cube_034.location = (0.1228, -1.848, 0.6608)
ob_cube_034.rotation_euler = (-0.0, -2.014, -0.0)
ob_cube_034.scale = (0.379, 0.379, 0.379)
ob_cube_035.location = (0.1228, -1.848, 0.6608)
ob_cube_035.rotation_euler = (-0.0, -2.577, -0.0)
ob_cube_035.scale = (0.379, 0.379, 0.379)
ob_cube_036.location = (0.1228, -1.848, 0.6608)
ob_cube_036.rotation_euler = (-0.0, -3.14, -0.0)
ob_cube_036.scale = (0.379, 0.379, 0.379)
ob_cube_037.location = (0.1228, -1.848, 0.6608)
ob_cube_037.rotation_euler = (-0.0, -3.703, -0.0)
ob_cube_037.scale = (0.379, 0.379, 0.379)
ob_cube_038.location = (0.1228, -1.848, 0.6608)
ob_cube_038.rotation_euler = (-0.0, -4.266, -0.0)
ob_cube_038.scale = (0.379, 0.379, 0.379)
ob_cube_039.location = (0.1228, -1.848, 0.6608)
ob_cube_039.rotation_euler = (0.0, -4.829, 0.0)
ob_cube_039.scale = (0.379, 0.379, 0.379)
ob_cube_040.location = (0.1228, -1.848, 0.6608)
ob_cube_040.rotation_euler = (0.0, -5.392, 0.0)
ob_cube_040.scale = (0.379, 0.379, 0.379)
ob_cube_031.location = (0.0, 0.0, 0.0)
ob_circle.location = (0.0, -2.0, 0.9549)
ob_circle.scale = (0.9671, 0.9671, 0.9671)

# ---- collection membership
col_others.objects.link(ob_camera)
col_others.objects.link(ob_area)
col_fences.objects.link(ob_cube)
col_logs.objects.link(ob_cylinder)
col_logs.objects.link(ob_cylinder_001)
col_floor.objects.link(ob_plane)
col_axe.objects.link(ob_cube_001)
col_axe.objects.link(ob_cube_002)
col_polelights.objects.link(ob_cube_003)
col_polelights.objects.link(ob_cube_004)
col_polelights.objects.link(ob_cube_005)
col_polelights.objects.link(ob_cube_006)
col_polelights.objects.link(ob_cube_007)
col_polelights.objects.link(ob_cube_008)
col_polelights.objects.link(ob_cube_009)
col_polelights.objects.link(ob_cube_010)
col_rocks.objects.link(ob_cube_015)
col_rocks.objects.link(ob_cube_016)
col_rocks.objects.link(ob_cube_017)
col_rocks.objects.link(ob_cube_018)
col_rocks.objects.link(ob_cube_019)
col_rocks.objects.link(ob_cube_020)
col_rocks.objects.link(ob_cube_021)
col_rocks.objects.link(ob_cube_022)
col_rocks.objects.link(ob_cube_023)
col_rocks.objects.link(ob_cube_024)
col_rocks.objects.link(ob_cube_025)
col_rocks.objects.link(ob_cube_026)
col_rocks.objects.link(ob_cube_027)
col_rocks.objects.link(ob_cube_028)
col_rocks.objects.link(ob_cube_029)
col_rocks.objects.link(ob_cube_030)
col_rocks.objects.link(ob_cube_041)
col_portal.objects.link(ob_cube_032)
col_portal.objects.link(ob_cube_033)
col_portal.objects.link(ob_cube_034)
col_portal.objects.link(ob_cube_035)
col_portal.objects.link(ob_cube_036)
col_portal.objects.link(ob_cube_037)
col_portal.objects.link(ob_cube_038)
col_portal.objects.link(ob_cube_039)
col_portal.objects.link(ob_cube_040)
col_portal.objects.link(ob_cube_031)
col_portal.objects.link(ob_circle)

# ---- scene / render settings (as saved in the file)
scene.camera = ob_camera
scene.frame_start = 1; scene.frame_end = 250; scene.frame_set(16)
scene.render.engine = 'CYCLES'
scene.cycles.samples = 128
scene.cycles.sampling_pattern = 'TABULATED_SOBOL'
scene.eevee.taa_samples = 45
scene.eevee.taa_render_samples = 147
scene.view_settings.view_transform = 'Filmic'
bpy.context.view_layer.update()
